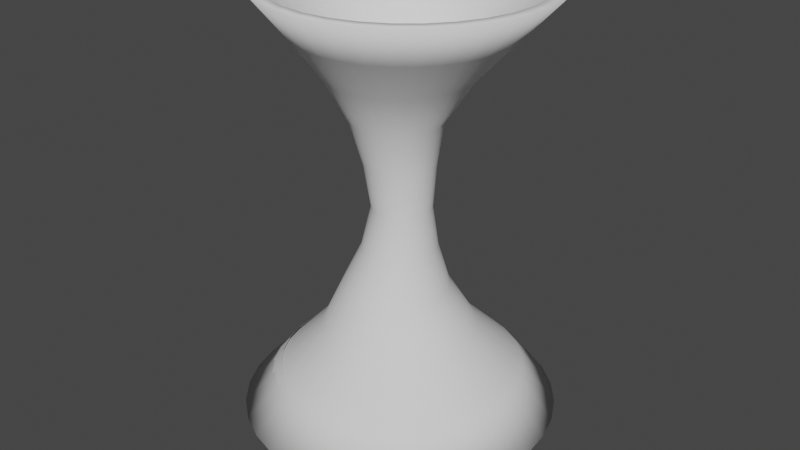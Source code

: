 # Source: tornadoBody2.blend  (saved by Blender 3.2.14; exported with 4.5.12 LTS)
import bpy
from mathutils import Matrix  # noqa: F401  (used for matrix-valued properties, if any)

bpy.ops.wm.read_factory_settings(use_empty=True)
scene = bpy.context.scene
scene.name = 'Scene'

# ---- collections
col_collection = bpy.data.collections.new('Collection'); scene.collection.children.link(col_collection)

# ---- world
world_world = bpy.data.worlds.new('World'); scene.world = world_world
world_world.use_nodes = True; world_world.node_tree.nodes.clear()
_N = world_world.node_tree.nodes; _L = world_world.node_tree.links
n0 = _N.new('ShaderNodeOutputWorld'); n0.name = 'World Output'; n0.location = (300, 300)
n1 = _N.new('ShaderNodeBackground'); n1.name = 'Background'; n1.location = (10, 300)
n1.inputs[0].default_value = (0.05088, 0.05088, 0.05088, 1.0)
_L.new(n1.outputs[0], n0.inputs[0])
n0.is_active_output = True
world_world.color = (0.05088, 0.05088, 0.05088)
world_world.use_sun_shadow = False
world_world.sun_shadow_jitter_overblur = 0.0

# ---- meshes
me_cylinder_001 = bpy.data.meshes.new('Cylinder.001')
me_cylinder_001.from_pydata([(-7.773e-09, 3.091, -1.145), (-7.773e-09, 3.091, 1.145), (0.6031, 3.032, -1.145), (0.6031, 3.032, 1.145), (1.183, 2.856, -1.145), (1.183, 2.856, 1.145), (1.717, 2.57, -1.145), (1.717, 2.57, 1.145), (2.186, 2.186, -1.145), (2.186, 2.186, 1.145), (2.57, 1.717, -1.145), (2.57, 1.717, 1.145), (2.856, 1.183, -1.145), (2.856, 1.183, 1.145), (3.032, 0.6031, -1.145), (3.032, 0.6031, 1.145), (3.091, -1.334e-07, -1.145), (3.091, -1.334e-07, 1.145), (3.032, -0.6031, -1.145), (3.032, -0.6031, 1.145), (2.856, -1.183, -1.145), (2.856, -1.183, 1.145), (2.57, -1.717, -1.145), (2.57, -1.717, 1.145), (2.186, -2.186, -1.145), (2.186, -2.186, 1.145), (1.717, -2.57, -1.145), (1.717, -2.57, 1.145), (1.183, -2.856, -1.145), (1.183, -2.856, 1.145), (0.6031, -3.032, -1.145), (0.6031, -3.032, 1.145), (-2.78e-07, -3.091, -1.145), (-2.78e-07, -3.091, 1.145), (-0.6031, -3.032, -1.145), (-0.6031, -3.032, 1.145), (-1.183, -2.856, -1.145), (-1.183, -2.856, 1.145), (-1.717, -2.57, -1.145), (-1.717, -2.57, 1.145), (-2.186, -2.186, -1.145), (-2.186, -2.186, 1.145), (-2.57, -1.717, -1.145), (-2.57, -1.717, 1.145), (-2.856, -1.183, -1.145), (-2.856, -1.183, 1.145), (-3.032, -0.6031, -1.145), (-3.032, -0.6031, 1.145), (-3.091, 3.856e-08, -1.145), (-3.091, 3.856e-08, 1.145), (-3.032, 0.6031, -1.145), (-3.032, 0.6031, 1.145), (-2.856, 1.183, -1.145), (-2.856, 1.183, 1.145), (-2.57, 1.717, -1.145), (-2.57, 1.717, 1.145), (-2.186, 2.186, -1.145), (-2.186, 2.186, 1.145), (-1.717, 2.57, -1.145), (-1.717, 2.57, 1.145), (-1.183, 2.856, -1.145), (-1.183, 2.856, 1.145), (-0.6031, 3.032, -1.145), (-0.6031, 3.032, 1.145), (-3.737e-08, 3.963, 0.0), (0.7731, 3.886, 0.0), (1.516, 3.661, 0.0), (2.202, 3.295, 0.0), (2.802, 2.802, 0.0), (3.295, 2.202, 0.0), (3.661, 1.516, 0.0), (3.886, 0.7731, 0.0), (3.963, -1.711e-07, 0.0), (3.886, -0.7731, 0.0), (3.661, -1.516, 0.0), (3.295, -2.202, 0.0), (2.802, -2.802, 0.0), (2.202, -3.295, 0.0), (1.516, -3.661, 0.0), (0.7731, -3.886, 0.0), (-3.838e-07, -3.963, 0.0), (-0.7731, -3.886, 0.0), (-1.516, -3.661, 0.0), (-2.202, -3.295, 0.0), (-2.802, -2.802, 0.0), (-3.295, -2.202, 0.0), (-3.661, -1.516, 0.0), (-3.886, -0.7731, 0.0), (-3.963, 4.936e-08, 0.0), (-3.886, 0.7731, 0.0), (-3.661, 1.516, 0.0), (-3.295, 2.202, 0.0), (-2.802, 2.802, 0.0), (-2.202, 3.295, 0.0), (-1.516, 3.661, 0.0), (-0.7731, 3.886, 0.0), (-2.204e-08, 3.582, 0.5321), (0.6989, 3.513, 0.5321), (1.371, 3.31, 0.5321), (1.99, 2.979, 0.5321), (2.533, 2.533, 0.5321), (2.979, 1.99, 0.5321), (3.31, 1.371, 0.5321), (3.513, 0.6989, 0.5321), (3.582, -1.544e-07, 0.5321), (3.513, -0.6989, 0.5321), (3.31, -1.371, 0.5321), (2.979, -1.99, 0.5321), (2.533, -2.533, 0.5321), (1.99, -2.979, 0.5321), (1.371, -3.31, 0.5321), (0.6989, -3.513, 0.5321), (-3.352e-07, -3.582, 0.5321), (-0.6989, -3.513, 0.5321), (-1.371, -3.31, 0.5321), (-1.99, -2.979, 0.5321), (-2.533, -2.533, 0.5321), (-2.979, -1.99, 0.5321), (-3.31, -1.371, 0.5321), (-3.513, -0.6989, 0.5321), (-3.582, 4.493e-08, 0.5321), (-3.513, 0.6989, 0.5321), (-3.31, 1.371, 0.5321), (-2.979, 1.99, 0.5321), (-2.533, 2.533, 0.5321), (-1.99, 2.979, 0.5321), (-1.371, 3.31, 0.5321), (-0.6989, 3.513, 0.5321), (0.6943, 3.49, -0.5321), (1.362, 3.288, -0.5321), (1.977, 2.959, -0.5321), (2.516, 2.516, -0.5321), (2.959, 1.977, -0.5321), (3.288, 1.362, -0.5321), (3.49, 0.6943, -0.5321), (3.559, -1.552e-07, -0.5321), (3.49, -0.6943, -0.5321), (3.288, -1.362, -0.5321), (2.959, -1.977, -0.5321), (2.516, -2.516, -0.5321), (1.977, -2.959, -0.5321), (1.362, -3.288, -0.5321), (0.6943, -3.49, -0.5321), (-3.336e-07, -3.559, -0.5321), (-0.6943, -3.49, -0.5321), (-1.362, -3.288, -0.5321), (-1.977, -2.959, -0.5321), (-2.516, -2.516, -0.5321), (-2.959, -1.977, -0.5321), (-3.288, -1.362, -0.5321), (-3.49, -0.6943, -0.5321), (-3.559, 4.278e-08, -0.5321), (-3.49, 0.6943, -0.5321), (-3.288, 1.362, -0.5321), (-2.959, 1.977, -0.5321), (-2.516, 2.516, -0.5321), (-1.977, 2.959, -0.5321), (-1.362, 3.288, -0.5321), (-0.6943, 3.49, -0.5321), (-2.254e-08, 3.559, -0.5321)], [], [(96, 1, 3, 97), (97, 3, 5, 98), (98, 5, 7, 99), (99, 7, 9, 100), (100, 9, 11, 101), (101, 11, 13, 102), (102, 13, 15, 103), (103, 15, 17, 104), (104, 17, 19, 105), (105, 19, 21, 106), (106, 21, 23, 107), (107, 23, 25, 108), (108, 25, 27, 109), (109, 27, 29, 110), (110, 29, 31, 111), (111, 31, 33, 112), (112, 33, 35, 113), (113, 35, 37, 114), (114, 37, 39, 115), (115, 39, 41, 116), (116, 41, 43, 117), (117, 43, 45, 118), (118, 45, 47, 119), (119, 47, 49, 120), (120, 49, 51, 121), (121, 51, 53, 122), (122, 53, 55, 123), (123, 55, 57, 124), (124, 57, 59, 125), (125, 59, 61, 126), (157, 94, 95, 158), (126, 61, 63, 127), (127, 63, 1, 96), (158, 95, 64, 159), (156, 93, 94, 157), (155, 92, 93, 156), (154, 91, 92, 155), (153, 90, 91, 154), (152, 89, 90, 153), (151, 88, 89, 152), (150, 87, 88, 151), (149, 86, 87, 150), (148, 85, 86, 149), (147, 84, 85, 148), (146, 83, 84, 147), (145, 82, 83, 146), (144, 81, 82, 145), (143, 80, 81, 144), (142, 79, 80, 143), (141, 78, 79, 142), (140, 77, 78, 141), (139, 76, 77, 140), (138, 75, 76, 139), (137, 74, 75, 138), (136, 73, 74, 137), (135, 72, 73, 136), (134, 71, 72, 135), (133, 70, 71, 134), (132, 69, 70, 133), (131, 68, 69, 132), (130, 67, 68, 131), (129, 66, 67, 130), (128, 65, 66, 129), (159, 64, 65, 128), (95, 127, 96, 64), (94, 126, 127, 95), (93, 125, 126, 94), (92, 124, 125, 93), (91, 123, 124, 92), (90, 122, 123, 91), (89, 121, 122, 90), (88, 120, 121, 89), (87, 119, 120, 88), (86, 118, 119, 87), (85, 117, 118, 86), (84, 116, 117, 85), (83, 115, 116, 84), (82, 114, 115, 83), (81, 113, 114, 82), (80, 112, 113, 81), (79, 111, 112, 80), (78, 110, 111, 79), (77, 109, 110, 78), (76, 108, 109, 77), (75, 107, 108, 76), (74, 106, 107, 75), (73, 105, 106, 74), (72, 104, 105, 73), (71, 103, 104, 72), (70, 102, 103, 71), (69, 101, 102, 70), (68, 100, 101, 69), (67, 99, 100, 68), (66, 98, 99, 67), (65, 97, 98, 66), (64, 96, 97, 65), (0, 159, 128, 2), (2, 128, 129, 4), (4, 129, 130, 6), (6, 130, 131, 8), (8, 131, 132, 10), (10, 132, 133, 12), (12, 133, 134, 14), (14, 134, 135, 16), (16, 135, 136, 18), (18, 136, 137, 20), (20, 137, 138, 22), (22, 138, 139, 24), (24, 139, 140, 26), (26, 140, 141, 28), (28, 141, 142, 30), (30, 142, 143, 32), (32, 143, 144, 34), (34, 144, 145, 36), (36, 145, 146, 38), (38, 146, 147, 40), (40, 147, 148, 42), (42, 148, 149, 44), (44, 149, 150, 46), (46, 150, 151, 48), (48, 151, 152, 50), (50, 152, 153, 52), (52, 153, 154, 54), (54, 154, 155, 56), (56, 155, 156, 58), (58, 156, 157, 60), (62, 158, 159, 0), (60, 157, 158, 62)])
me_cylinder_001.polygons.foreach_set('use_smooth', [True] * 128)
_uv = me_cylinder_001.uv_layers.new(name='UVMap')
_uv.uv.foreach_set('vector', [1.0, 0.7858, 1.0, 0.999, 0.9688, 0.999, 0.9688, 0.7858, 0.9688, 0.7858, 0.9688, 0.999, 0.9375, 0.999, 0.9375, 0.7858, 0.9375, 0.7858, 0.9375, 0.999, 0.9062, 0.999, 0.9062, 0.7858, 0.9062, 0.7858, 0.9062, 0.999, 0.875, 0.999, 0.875, 0.7858, 0.875, 0.7858, 0.875, 0.999, 0.8438, 0.999, 0.8438, 0.7858, 0.8438, 0.7858, 0.8438, 0.999, 0.8125, 0.999, 0.8125, 0.7858, 0.8125, 0.7858, 0.8125, 0.999, 0.7812, 0.999, 0.7813, 0.7858, 0.7813, 0.7858, 0.7812, 0.999, 0.75, 0.999, 0.75, 0.7858, 0.75, 0.7858, 0.75, 0.999, 0.7188, 0.999, 0.7187, 0.7858, 0.7187, 0.7858, 0.7188, 0.999, 0.6875, 0.999, 0.6875, 0.7858, 0.6875, 0.7858, 0.6875, 0.999, 0.6562, 0.999, 0.6562, 0.7858, 0.6562, 0.7858, 0.6562, 0.999, 0.625, 0.999, 0.625, 0.7858, 0.625, 0.7858, 0.625, 0.999, 0.5938, 0.999, 0.5938, 0.7858, 0.5938, 0.7858, 0.5938, 0.999, 0.5625, 0.999, 0.5625, 0.7858, 0.5625, 0.7858, 0.5625, 0.999, 0.5312, 0.999, 0.5312, 0.7858, 0.5312, 0.7858, 0.5312, 0.999, 0.5, 0.999, 0.5, 0.7858, 0.5, 0.7858, 0.5, 0.999, 0.4688, 0.999, 0.4687, 0.7858, 0.4687, 0.7858, 0.4688, 0.999, 0.4375, 0.999, 0.4375, 0.7858, 0.4375, 0.7858, 0.4375, 0.999, 0.4062, 0.999, 0.4062, 0.7858, 0.4062, 0.7858, 0.4062, 0.999, 0.375, 0.999, 0.375, 0.7858, 0.375, 0.7858, 0.375, 0.999, 0.3438, 0.999, 0.3437, 0.7858, 0.3437, 0.7858, 0.3438, 0.999, 0.3125, 0.999, 0.3125, 0.7858, 0.3125, 0.7858, 0.3125, 0.999, 0.2812, 0.999, 0.2812, 0.7858, 0.2812, 0.7858, 0.2812, 0.999, 0.25, 0.999, 0.25, 0.7858, 0.25, 0.7858, 0.25, 0.999, 0.2188, 0.999, 0.2188, 0.7858, 0.2188, 0.7858, 0.2188, 0.999, 0.1875, 0.999, 0.1875, 0.7858, 0.1875, 0.7858, 0.1875, 0.999, 0.1562, 0.999, 0.1562, 0.7858, 0.1562, 0.7858, 0.1562, 0.999, 0.125, 0.999, 0.125, 0.7858, 0.125, 0.7858, 0.125, 0.999, 0.09375, 0.999, 0.09375, 0.7858, 0.09375, 0.7858, 0.09375, 0.999, 0.0625, 0.999, 0.0625, 0.7858, 0.0625, 0.1996, 0.0625, 0.4904, 0.03125, 0.4904, 0.03125, 0.1996, 0.0625, 0.7858, 0.0625, 0.999, 0.03125, 0.999, 0.03125, 0.7858, 0.03125, 0.7858, 0.03125, 0.999, 0.0, 0.999, 0.0, 0.7858, 0.03125, 0.1996, 0.03125, 0.4904, 0.0, 0.4904, 0.0, 0.1996, 0.09375, 0.1996, 0.09375, 0.4904, 0.0625, 0.4904, 0.0625, 0.1996, 0.125, 0.1996, 0.125, 0.4904, 0.09375, 0.4904, 0.09375, 0.1996, 0.1562, 0.1996, 0.1562, 0.4904, 0.125, 0.4904, 0.125, 0.1996, 0.1875, 0.1996, 0.1875, 0.4904, 0.1562, 0.4904, 0.1562, 0.1996, 0.2188, 0.1996, 0.2188, 0.4904, 0.1875, 0.4904, 0.1875, 0.1996, 0.25, 0.1996, 0.25, 0.4904, 0.2188, 0.4904, 0.2188, 0.1996, 0.2812, 0.1996, 0.2812, 0.4904, 0.25, 0.4904, 0.25, 0.1996, 0.3125, 0.1996, 0.3125, 0.4904, 0.2812, 0.4904, 0.2812, 0.1996, 0.3438, 0.1996, 0.3438, 0.4904, 0.3125, 0.4904, 0.3125, 0.1996, 0.375, 0.1996, 0.375, 0.4904, 0.3438, 0.4904, 0.3438, 0.1996, 0.4062, 0.1996, 0.4062, 0.4904, 0.375, 0.4904, 0.375, 0.1996, 0.4375, 0.1996, 0.4375, 0.4904, 0.4062, 0.4904, 0.4062, 0.1996, 0.4687, 0.1996, 0.4688, 0.4904, 0.4375, 0.4904, 0.4375, 0.1996, 0.5, 0.1996, 0.5, 0.4904, 0.4688, 0.4904, 0.4687, 0.1996, 0.5312, 0.1996, 0.5312, 0.4904, 0.5, 0.4904, 0.5, 0.1996, 0.5625, 0.1996, 0.5625, 0.4904, 0.5312, 0.4904, 0.5312, 0.1996, 0.5938, 0.1996, 0.5938, 0.4904, 0.5625, 0.4904, 0.5625, 0.1996, 0.625, 0.1996, 0.625, 0.4904, 0.5938, 0.4904, 0.5938, 0.1996, 0.6562, 0.1996, 0.6562, 0.4904, 0.625, 0.4904, 0.625, 0.1996, 0.6875, 0.1996, 0.6875, 0.4904, 0.6562, 0.4904, 0.6562, 0.1996, 0.7187, 0.1996, 0.7188, 0.4904, 0.6875, 0.4904, 0.6875, 0.1996, 0.75, 0.1996, 0.75, 0.4904, 0.7188, 0.4904, 0.7187, 0.1996, 0.7812, 0.1996, 0.7812, 0.4904, 0.75, 0.4904, 0.75, 0.1996, 0.8125, 0.1996, 0.8125, 0.4904, 0.7812, 0.4904, 0.7812, 0.1996, 0.8438, 0.1996, 0.8438, 0.4904, 0.8125, 0.4904, 0.8125, 0.1996, 0.875, 0.1996, 0.875, 0.4904, 0.8438, 0.4904, 0.8438, 0.1996, 0.9062, 0.1996, 0.9062, 0.4904, 0.875, 0.4904, 0.875, 0.1996, 0.9375, 0.1996, 0.9375, 0.4904, 0.9062, 0.4904, 0.9062, 0.1996, 0.9688, 0.1996, 0.9688, 0.4904, 0.9375, 0.4904, 0.9375, 0.1996, 1.0, 0.1996, 1.0, 0.4904, 0.9688, 0.4904, 0.9688, 0.1996, 0.03125, 0.4904, 0.03125, 0.7858, 0.0, 0.7858, 0.0, 0.4904, 0.0625, 0.4904, 0.0625, 0.7858, 0.03125, 0.7858, 0.03125, 0.4904, 0.09375, 0.4904, 0.09375, 0.7858, 0.0625, 0.7858, 0.0625, 0.4904, 0.125, 0.4904, 0.125, 0.7858, 0.09375, 0.7858, 0.09375, 0.4904, 0.1562, 0.4904, 0.1562, 0.7858, 0.125, 0.7858, 0.125, 0.4904, 0.1875, 0.4904, 0.1875, 0.7858, 0.1562, 0.7858, 0.1562, 0.4904, 0.2188, 0.4904, 0.2188, 0.7858, 0.1875, 0.7858, 0.1875, 0.4904, 0.25, 0.4904, 0.25, 0.7858, 0.2188, 0.7858, 0.2188, 0.4904, 0.2812, 0.4904, 0.2812, 0.7858, 0.25, 0.7858, 0.25, 0.4904, 0.3125, 0.4904, 0.3125, 0.7858, 0.2812, 0.7858, 0.2812, 0.4904, 0.3438, 0.4904, 0.3437, 0.7858, 0.3125, 0.7858, 0.3125, 0.4904, 0.375, 0.4904, 0.375, 0.7858, 0.3437, 0.7858, 0.3438, 0.4904, 0.4062, 0.4904, 0.4062, 0.7858, 0.375, 0.7858, 0.375, 0.4904, 0.4375, 0.4904, 0.4375, 0.7858, 0.4062, 0.7858, 0.4062, 0.4904, 0.4688, 0.4904, 0.4687, 0.7858, 0.4375, 0.7858, 0.4375, 0.4904, 0.5, 0.4904, 0.5, 0.7858, 0.4687, 0.7858, 0.4688, 0.4904, 0.5312, 0.4904, 0.5312, 0.7858, 0.5, 0.7858, 0.5, 0.4904, 0.5625, 0.4904, 0.5625, 0.7858, 0.5312, 0.7858, 0.5312, 0.4904, 0.5938, 0.4904, 0.5938, 0.7858, 0.5625, 0.7858, 0.5625, 0.4904, 0.625, 0.4904, 0.625, 0.7858, 0.5938, 0.7858, 0.5938, 0.4904, 0.6562, 0.4904, 0.6562, 0.7858, 0.625, 0.7858, 0.625, 0.4904, 0.6875, 0.4904, 0.6875, 0.7858, 0.6562, 0.7858, 0.6562, 0.4904, 0.7188, 0.4904, 0.7187, 0.7858, 0.6875, 0.7858, 0.6875, 0.4904, 0.75, 0.4904, 0.75, 0.7858, 0.7187, 0.7858, 0.7188, 0.4904, 0.7812, 0.4904, 0.7813, 0.7858, 0.75, 0.7858, 0.75, 0.4904, 0.8125, 0.4904, 0.8125, 0.7858, 0.7813, 0.7858, 0.7812, 0.4904, 0.8438, 0.4904, 0.8438, 0.7858, 0.8125, 0.7858, 0.8125, 0.4904, 0.875, 0.4904, 0.875, 0.7858, 0.8438, 0.7858, 0.8438, 0.4904, 0.9062, 0.4904, 0.9062, 0.7858, 0.875, 0.7858, 0.875, 0.4904, 0.9375, 0.4904, 0.9375, 0.7858, 0.9062, 0.7858, 0.9062, 0.4904, 0.9688, 0.4904, 0.9688, 0.7858, 0.9375, 0.7858, 0.9375, 0.4904, 1.0, 0.4904, 1.0, 0.7858, 0.9688, 0.7858, 0.9688, 0.4904, 1.0, 0.0, 1.0, 0.1996, 0.9688, 0.1996, 0.9688, 0.0, 0.9688, 0.0, 0.9688, 0.1996, 0.9375, 0.1996, 0.9375, 0.0, 0.9375, 0.0, 0.9375, 0.1996, 0.9062, 0.1996, 0.9062, 0.0, 0.9062, 0.0, 0.9062, 0.1996, 0.875, 0.1996, 0.875, 0.0, 0.875, 0.0, 0.875, 0.1996, 0.8438, 0.1996, 0.8438, 0.0, 0.8438, 0.0, 0.8438, 0.1996, 0.8125, 0.1996, 0.8125, 0.0, 0.8125, 0.0, 0.8125, 0.1996, 0.7812, 0.1996, 0.7812, 0.0, 0.7812, 0.0, 0.7812, 0.1996, 0.75, 0.1996, 0.75, 0.0, 0.75, 0.0, 0.75, 0.1996, 0.7187, 0.1996, 0.7188, 0.0, 0.7188, 0.0, 0.7187, 0.1996, 0.6875, 0.1996, 0.6875, 0.0, 0.6875, 0.0, 0.6875, 0.1996, 0.6562, 0.1996, 0.6562, 0.0, 0.6562, 0.0, 0.6562, 0.1996, 0.625, 0.1996, 0.625, 0.0, 0.625, 0.0, 0.625, 0.1996, 0.5938, 0.1996, 0.5938, 0.0, 0.5938, 0.0, 0.5938, 0.1996, 0.5625, 0.1996, 0.5625, 0.0, 0.5625, 0.0, 0.5625, 0.1996, 0.5312, 0.1996, 0.5312, 0.0, 0.5312, 0.0, 0.5312, 0.1996, 0.5, 0.1996, 0.5, 0.0, 0.5, 0.0, 0.5, 0.1996, 0.4687, 0.1996, 0.4688, 0.0, 0.4688, 0.0, 0.4687, 0.1996, 0.4375, 0.1996, 0.4375, 0.0, 0.4375, 0.0, 0.4375, 0.1996, 0.4062, 0.1996, 0.4062, 0.0, 0.4062, 0.0, 0.4062, 0.1996, 0.375, 0.1996, 0.375, 0.0, 0.375, 0.0, 0.375, 0.1996, 0.3438, 0.1996, 0.3438, 0.0, 0.3438, 0.0, 0.3438, 0.1996, 0.3125, 0.1996, 0.3125, 0.0, 0.3125, 0.0, 0.3125, 0.1996, 0.2812, 0.1996, 0.2812, 0.0, 0.2812, 0.0, 0.2812, 0.1996, 0.25, 0.1996, 0.25, 0.0, 0.25, 0.0, 0.25, 0.1996, 0.2188, 0.1996, 0.2188, 0.0, 0.2188, 0.0, 0.2188, 0.1996, 0.1875, 0.1996, 0.1875, 0.0, 0.1875, 0.0, 0.1875, 0.1996, 0.1562, 0.1996, 0.1562, 0.0, 0.1562, 0.0, 0.1562, 0.1996, 0.125, 0.1996, 0.125, 0.0, 0.125, 0.0, 0.125, 0.1996, 0.09375, 0.1996, 0.09375, 0.0, 0.09375, 0.0, 0.09375, 0.1996, 0.0625, 0.1996, 0.0625, 0.0, 0.03125, 0.0, 0.03125, 0.1996, 0.0, 0.1996, 0.0, 0.0, 0.0625, 0.0, 0.0625, 0.1996, 0.03125, 0.1996, 0.03125, 0.0])
me_cylinder_001.update()
me_cylinder_002 = bpy.data.meshes.new('Cylinder.002')
me_cylinder_002.from_pydata([(-1.381e-07, 6.948, -1.0), (0.4075, 6.219, 17.94), (1.356, 6.815, -1.0), (1.621, 6.1, 17.94), (2.659, 6.419, -1.0), (2.788, 5.746, 17.94), (3.86, 5.777, -1.0), (3.863, 5.171, 17.94), (4.913, 4.913, -1.0), (4.805, 4.398, 17.94), (5.777, 3.86, -1.0), (5.579, 3.455, 17.94), (6.419, 2.659, -1.0), (6.153, 2.38, 17.94), (6.815, 1.356, -1.0), (6.507, 1.213, 17.94), (6.948, -1.798e-07, -1.0), (6.627, -1.615e-07, 17.94), (6.815, -1.356, -1.0), (6.507, -1.213, 17.94), (6.419, -2.659, -1.0), (6.153, -2.38, 17.94), (5.777, -3.86, -1.0), (5.579, -3.455, 17.94), (4.913, -4.913, -1.0), (4.805, -4.398, 17.94), (3.86, -5.777, -1.0), (3.863, -5.171, 17.94), (2.659, -6.419, -1.0), (2.788, -5.746, 17.94), (1.356, -6.815, -1.0), (1.621, -6.1, 17.94), (-7.456e-07, -6.948, -1.0), (0.4075, -6.219, 17.94), (-1.356, -6.815, -1.0), (-0.8059, -6.1, 17.94), (-2.659, -6.419, -1.0), (-1.973, -5.746, 17.94), (-3.86, -5.777, -1.0), (-3.048, -5.171, 17.94), (-4.913, -4.913, -1.0), (-3.99, -4.398, 17.94), (-5.777, -3.86, -1.0), (-4.764, -3.455, 17.94), (-6.419, -2.659, -1.0), (-5.338, -2.38, 17.94), (-6.815, -1.356, -1.0), (-5.692, -1.213, 17.94), (-6.948, 2.068e-07, -1.0), (-5.812, 1.845e-07, 17.94), (-6.815, 1.356, -1.0), (-5.692, 1.213, 17.94), (-6.419, 2.659, -1.0), (-5.338, 2.38, 17.94), (-5.777, 3.86, -1.0), (-4.764, 3.455, 17.94), (-4.913, 4.913, -1.0), (-3.99, 4.398, 17.94), (-3.86, 5.777, -1.0), (-3.048, 5.171, 17.94), (-2.659, 6.419, -1.0), (-1.973, 5.746, 17.94), (-1.356, 6.815, -1.0), (-0.8059, 6.1, 17.94), (0.163, 5.332, 0.8939), (-5.43e-08, 3.405, 2.788), (-0.2173, 2.321, 4.736), (-3.259e-08, 1.634, 6.575), (0.1087, 1.292, 8.469), (-3.119e-08, 1.533, 10.36), (-0.163, 1.989, 12.26), (-6.749e-08, 3.096, 14.15), (0.2173, 4.613, 16.04), (1.117, 4.524, 16.04), (0.6039, 3.036, 14.15), (0.225, 1.951, 12.26), (0.2991, 1.504, 10.36), (0.3608, 1.268, 8.469), (0.3187, 1.602, 6.575), (0.2354, 2.276, 4.736), (0.6643, 3.34, 2.788), (1.203, 5.229, 0.8939), (1.983, 4.262, 16.04), (1.185, 2.86, 14.15), (0.5981, 1.837, 12.26), (0.5867, 1.417, 10.36), (0.6032, 1.194, 8.469), (0.6252, 1.509, 6.575), (0.6707, 2.144, 4.736), (1.303, 3.146, 2.788), (2.203, 4.926, 0.8939), (2.78, 3.836, 16.04), (1.72, 2.574, 14.15), (0.942, 1.654, 12.26), (0.8518, 1.275, 10.36), (0.8267, 1.075, 8.469), (0.9077, 1.358, 6.575), (1.072, 1.929, 4.736), (1.892, 2.831, 2.788), (3.125, 4.433, 0.8939), (3.479, 3.262, 16.04), (2.189, 2.189, 14.15), (1.243, 1.406, 12.26), (1.084, 1.084, 10.36), (1.023, 0.9139, 8.469), (1.155, 1.155, 6.575), (1.424, 1.641, 4.736), (2.408, 2.408, 2.788), (3.933, 3.77, 0.8939), (4.053, 2.563, 16.04), (2.574, 1.72, 14.15), (1.491, 1.105, 12.26), (1.275, 0.8518, 10.36), (1.183, 0.718, 8.469), (1.358, 0.9077, 6.575), (1.712, 1.289, 4.736), (2.831, 1.892, 2.788), (4.596, 2.962, 0.8939), (4.479, 1.765, 16.04), (2.86, 1.185, 14.15), (1.674, 0.7611, 12.26), (1.417, 0.5867, 10.36), (1.303, 0.4946, 8.469), (1.509, 0.6252, 6.575), (1.927, 0.888, 4.736), (3.146, 1.303, 2.788), (5.089, 2.04, 0.8939), (4.742, 0.9, 16.04), (3.036, 0.6039, 14.15), (1.788, 0.388, 12.26), (1.504, 0.2991, 10.36), (1.376, 0.2521, 8.469), (1.602, 0.3187, 6.575), (2.059, 0.4527, 4.736), (3.34, 0.6643, 2.788), (5.392, 1.04, 0.8939), (4.83, -1.619e-07, 16.04), (3.096, -1.316e-07, 14.15), (1.826, -8.317e-08, 12.26), (1.533, -7.204e-08, 10.36), (1.401, -6.619e-08, 8.469), (1.634, -7.456e-08, 6.575), (2.103, -9.879e-08, 4.736), (3.405, -1.43e-07, 2.788), (5.495, -1.963e-07, 0.8939), (4.742, -0.9, 16.04), (3.036, -0.6039, 14.15), (1.788, -0.388, 12.26), (1.504, -0.2991, 10.36), (1.376, -0.2521, 8.469), (1.602, -0.3187, 6.575), (2.059, -0.4527, 4.736), (3.34, -0.6643, 2.788), (5.392, -1.04, 0.8939), (4.479, -1.765, 16.04), (2.86, -1.185, 14.15), (1.674, -0.7611, 12.26), (1.417, -0.5867, 10.36), (1.303, -0.4946, 8.469), (1.509, -0.6252, 6.575), (1.927, -0.888, 4.736), (3.146, -1.303, 2.788), (5.089, -2.04, 0.8939), (4.053, -2.563, 16.04), (2.574, -1.72, 14.15), (1.491, -1.105, 12.26), (1.275, -0.8518, 10.36), (1.183, -0.718, 8.469), (1.358, -0.9077, 6.575), (1.712, -1.289, 4.736), (2.831, -1.892, 2.788), (4.596, -2.962, 0.8939), (3.479, -3.262, 16.04), (2.189, -2.189, 14.15), (1.243, -1.406, 12.26), (1.084, -1.084, 10.36), (1.023, -0.9139, 8.469), (1.155, -1.155, 6.575), (1.424, -1.641, 4.736), (2.408, -2.408, 2.788), (3.933, -3.77, 0.8939), (2.78, -3.836, 16.04), (1.72, -2.574, 14.15), (0.942, -1.654, 12.26), (0.8518, -1.275, 10.36), (0.8267, -1.075, 8.469), (0.9077, -1.358, 6.575), (1.072, -1.929, 4.736), (1.892, -2.831, 2.788), (3.125, -4.433, 0.8939), (1.983, -4.262, 16.04), (1.185, -2.86, 14.15), (0.5981, -1.837, 12.26), (0.5867, -1.417, 10.36), (0.6032, -1.194, 8.469), (0.6252, -1.509, 6.575), (0.6707, -2.144, 4.736), (1.303, -3.146, 2.788), (2.203, -4.926, 0.8939), (1.117, -4.524, 16.04), (0.6039, -3.036, 14.15), (0.225, -1.951, 12.26), (0.2991, -1.504, 10.36), (0.3608, -1.268, 8.469), (0.3187, -1.602, 6.575), (0.2354, -2.276, 4.736), (0.6643, -3.34, 2.788), (1.203, -5.229, 0.8939), (0.2173, -4.613, 16.04), (-3.381e-07, -3.096, 14.15), (-0.163, -1.989, 12.26), (-1.652e-07, -1.533, 10.36), (0.1087, -1.292, 8.469), (-1.754e-07, -1.634, 6.575), (-0.2173, -2.321, 4.736), (-3.52e-07, -3.405, 2.788), (0.163, -5.332, 0.8939), (-0.6826, -4.524, 16.04), (-0.6039, -3.036, 14.15), (-0.551, -1.951, 12.26), (-0.2991, -1.504, 10.36), (-0.1435, -1.268, 8.469), (-0.3187, -1.602, 6.575), (-0.67, -2.276, 4.736), (-0.6643, -3.34, 2.788), (-0.8772, -5.229, 0.8939), (-1.548, -4.262, 16.04), (-1.185, -2.86, 14.15), (-0.9241, -1.837, 12.26), (-0.5867, -1.417, 10.36), (-0.3859, -1.194, 8.469), (-0.6252, -1.509, 6.575), (-1.105, -2.144, 4.736), (-1.303, -3.146, 2.788), (-1.877, -4.926, 0.8939), (-2.346, -3.836, 16.04), (-1.72, -2.574, 14.15), (-1.268, -1.654, 12.26), (-0.8518, -1.275, 10.36), (-0.6094, -1.075, 8.469), (-0.9077, -1.358, 6.575), (-1.507, -1.929, 4.736), (-1.892, -2.831, 2.788), (-2.799, -4.433, 0.8939), (-3.045, -3.262, 16.04), (-2.189, -2.189, 14.15), (-1.569, -1.406, 12.26), (-1.084, -1.084, 10.36), (-0.8052, -0.9139, 8.469), (-1.155, -1.155, 6.575), (-1.858, -1.641, 4.736), (-2.408, -2.408, 2.788), (-3.607, -3.77, 0.8939), (-3.618, -2.563, 16.04), (-2.574, -1.72, 14.15), (-1.817, -1.105, 12.26), (-1.275, -0.8518, 10.36), (-0.9659, -0.718, 8.469), (-1.358, -0.9077, 6.575), (-2.147, -1.289, 4.736), (-2.831, -1.892, 2.788), (-4.27, -2.962, 0.8939), (-4.045, -1.765, 16.04), (-2.86, -1.185, 14.15), (-2.0, -0.7611, 12.26), (-1.417, -0.5867, 10.36), (-1.085, -0.4946, 8.469), (-1.509, -0.6252, 6.575), (-2.361, -0.888, 4.736), (-3.146, -1.303, 2.788), (-4.763, -2.04, 0.8939), (-4.307, -0.9, 16.04), (-3.036, -0.6039, 14.15), (-2.114, -0.388, 12.26), (-1.504, -0.2991, 10.36), (-1.159, -0.2521, 8.469), (-1.602, -0.3187, 6.575), (-2.493, -0.4527, 4.736), (-3.34, -0.6643, 2.788), (-5.066, -1.04, 0.8939), (-4.396, 9.479e-08, 16.04), (-3.096, 4.066e-08, 14.15), (-2.152, 2.749e-08, 12.26), (-1.533, 1.326e-08, 10.36), (-1.184, 5.709e-09, 8.469), (-1.634, 1.633e-08, 6.575), (-2.538, 3.032e-08, 4.736), (-3.405, 4.644e-08, 2.788), (-5.169, 1.004e-07, 0.8939), (-4.307, 0.9, 16.04), (-3.036, 0.6039, 14.15), (-2.114, 0.388, 12.26), (-1.504, 0.2991, 10.36), (-1.159, 0.2521, 8.469), (-1.602, 0.3187, 6.575), (-2.493, 0.4527, 4.736), (-3.34, 0.6643, 2.788), (-5.066, 1.04, 0.8939), (-4.045, 1.765, 16.04), (-2.86, 1.185, 14.15), (-2.0, 0.7611, 12.26), (-1.417, 0.5867, 10.36), (-1.085, 0.4946, 8.469), (-1.509, 0.6252, 6.575), (-2.361, 0.888, 4.736), (-3.146, 1.303, 2.788), (-4.763, 2.04, 0.8939), (-3.618, 2.563, 16.04), (-2.574, 1.72, 14.15), (-1.817, 1.105, 12.26), (-1.275, 0.8518, 10.36), (-0.9659, 0.718, 8.469), (-1.358, 0.9077, 6.575), (-2.147, 1.289, 4.736), (-2.831, 1.892, 2.788), (-4.27, 2.962, 0.8939), (-3.045, 3.262, 16.04), (-2.189, 2.189, 14.15), (-1.569, 1.406, 12.26), (-1.084, 1.084, 10.36), (-0.8052, 0.9139, 8.469), (-1.155, 1.155, 6.575), (-1.858, 1.641, 4.736), (-2.408, 2.408, 2.788), (-3.607, 3.77, 0.8939), (-2.346, 3.836, 16.04), (-1.72, 2.574, 14.15), (-1.268, 1.654, 12.26), (-0.8518, 1.275, 10.36), (-0.6094, 1.075, 8.469), (-0.9077, 1.358, 6.575), (-1.507, 1.929, 4.736), (-1.892, 2.831, 2.788), (-2.799, 4.433, 0.8939), (-1.548, 4.262, 16.04), (-1.185, 2.86, 14.15), (-0.9241, 1.837, 12.26), (-0.5867, 1.417, 10.36), (-0.3859, 1.194, 8.469), (-0.6252, 1.509, 6.575), (-1.105, 2.144, 4.736), (-1.303, 3.146, 2.788), (-1.877, 4.926, 0.8939), (-0.6826, 4.524, 16.04), (-0.6039, 3.036, 14.15), (-0.551, 1.951, 12.26), (-0.2991, 1.504, 10.36), (-0.1435, 1.268, 8.469), (-0.3187, 1.602, 6.575), (-0.67, 2.276, 4.736), (-0.6643, 3.34, 2.788), (-0.8772, 5.229, 0.8939), (0.004433, 6.292, -1.0), (0.3734, 5.632, 17.94), (1.232, 6.171, -1.0), (1.472, 5.523, 17.94), (2.412, 5.813, -1.0), (2.529, 5.203, 17.94), (3.5, 5.231, -1.0), (3.502, 4.683, 17.94), (4.453, 4.449, -1.0), (4.356, 3.982, 17.94), (5.236, 3.495, -1.0), (5.056, 3.129, 17.94), (5.817, 2.408, -1.0), (5.576, 2.155, 17.94), (6.175, 1.227, -1.0), (5.897, 1.099, 17.94), (6.296, -1.674e-07, -1.0), (6.005, -1.508e-07, 17.94), (6.175, -1.227, -1.0), (5.897, -1.099, 17.94), (5.817, -2.408, -1.0), (5.576, -2.155, 17.94), (5.236, -3.495, -1.0), (5.056, -3.129, 17.94), (4.453, -4.449, -1.0), (4.356, -3.982, 17.94), (3.5, -5.231, -1.0), (3.502, -4.683, 17.94), (2.412, -5.813, -1.0), (2.529, -5.203, 17.94), (1.232, -6.171, -1.0), (1.472, -5.523, 17.94), (0.004433, -6.292, -1.0), (0.3734, -5.632, 17.94), (-1.223, -6.171, -1.0), (-0.7253, -5.523, 17.94), (-2.403, -5.813, -1.0), (-1.782, -5.203, 17.94), (-3.491, -5.231, -1.0), (-2.755, -4.683, 17.94), (-4.444, -4.449, -1.0), (-3.609, -3.982, 17.94), (-5.227, -3.495, -1.0), (-4.309, -3.129, 17.94), (-5.808, -2.408, -1.0), (-4.83, -2.155, 17.94), (-6.166, -1.227, -1.0), (-5.15, -1.099, 17.94), (-6.287, 1.827e-07, -1.0), (-5.258, 1.625e-07, 17.94), (-6.166, 1.227, -1.0), (-5.15, 1.099, 17.94), (-5.808, 2.408, -1.0), (-4.83, 2.155, 17.94), (-5.227, 3.495, -1.0), (-4.309, 3.129, 17.94), (-4.444, 4.449, -1.0), (-3.609, 3.982, 17.94), (-3.491, 5.231, -1.0), (-2.755, 4.683, 17.94), (-2.403, 5.813, -1.0), (-1.782, 5.203, 17.94), (-1.223, 6.171, -1.0), (-0.7253, 5.523, 17.94), (0.152, 4.828, 0.8939), (0.004433, 3.084, 2.788), (-0.1924, 2.101, 4.736), (0.004433, 1.479, 6.575), (0.1028, 1.17, 8.469), (0.004433, 1.388, 10.36), (-0.1432, 1.801, 12.26), (0.004433, 2.803, 14.15), (0.2012, 4.177, 16.04), (1.016, 4.097, 16.04), (0.5513, 2.749, 14.15), (0.2082, 1.766, 12.26), (0.2753, 1.362, 10.36), (0.3311, 1.148, 8.469), (0.293, 1.451, 6.575), (0.2176, 2.061, 4.736), (0.606, 3.024, 2.788), (1.094, 4.735, 0.8939), (1.8, 3.859, 16.04), (1.077, 2.59, 14.15), (0.546, 1.664, 12.26), (0.5357, 1.283, 10.36), (0.5507, 1.081, 8.469), (0.5706, 1.367, 6.575), (0.6118, 1.941, 4.736), (1.184, 2.849, 2.788), (2.0, 4.46, 0.8939), (2.522, 3.473, 16.04), (1.562, 2.331, 14.15), (0.8574, 1.497, 12.26), (0.7758, 1.154, 10.36), (0.753, 0.973, 8.469), (0.8263, 1.23, 6.575), (0.9751, 1.747, 4.736), (1.718, 2.564, 2.788), (2.834, 4.014, 0.8939), (3.155, 2.954, 16.04), (1.987, 1.982, 14.15), (1.13, 1.273, 12.26), (0.9861, 0.9817, 10.36), (0.9303, 0.8275, 8.469), (1.051, 1.046, 6.575), (1.293, 1.486, 4.736), (2.185, 2.18, 2.788), (3.566, 3.414, 0.8939), (3.674, 2.321, 16.04), (2.335, 1.557, 14.15), (1.354, 1.001, 12.26), (1.159, 0.7713, 10.36), (1.076, 0.6502, 8.469), (1.234, 0.8219, 6.575), (1.555, 1.167, 4.736), (2.568, 1.713, 2.788), (4.166, 2.682, 0.8939), (4.06, 1.599, 16.04), (2.594, 1.073, 14.15), (1.521, 0.6892, 12.26), (1.287, 0.5313, 10.36), (1.184, 0.4478, 8.469), (1.371, 0.5661, 6.575), (1.749, 0.8041, 4.736), (2.853, 1.18, 2.788), (4.612, 1.848, 0.8939), (4.298, 0.8149, 16.04), (2.754, 0.5469, 14.15), (1.623, 0.3513, 12.26), (1.366, 0.2709, 10.36), (1.251, 0.2283, 8.469), (1.455, 0.2886, 6.575), (1.869, 0.4099, 4.736), (3.029, 0.6016, 2.788), (4.887, 0.9419, 0.8939), (4.378, -1.511e-07, 16.04), (2.808, -1.237e-07, 14.15), (1.658, -7.988e-08, 12.26), (1.393, -6.98e-08, 10.36), (1.273, -6.451e-08, 8.469), (1.484, -7.209e-08, 6.575), (1.909, -9.402e-08, 4.736), (3.088, -1.341e-07, 2.788), (4.98, -1.823e-07, 0.8939), (4.298, -0.8149, 16.04), (2.754, -0.5469, 14.15), (1.623, -0.3513, 12.26), (1.366, -0.2709, 10.36), (1.251, -0.2283, 8.469), (1.455, -0.2886, 6.575), (1.869, -0.4099, 4.736), (3.029, -0.6016, 2.788), (4.887, -0.9419, 0.8939), (4.06, -1.599, 16.04), (2.594, -1.073, 14.15), (1.521, -0.6892, 12.26), (1.287, -0.5313, 10.36), (1.184, -0.4478, 8.469), (1.371, -0.5661, 6.575), (1.749, -0.8041, 4.736), (2.853, -1.18, 2.788), (4.612, -1.848, 0.8939), (3.674, -2.321, 16.04), (2.335, -1.557, 14.15), (1.354, -1.001, 12.26), (1.159, -0.7713, 10.36), (1.076, -0.6502, 8.469), (1.234, -0.8219, 6.575), (1.555, -1.167, 4.736), (2.568, -1.713, 2.788), (4.166, -2.682, 0.8939), (3.155, -2.954, 16.04), (1.987, -1.982, 14.15), (1.13, -1.273, 12.26), (0.9861, -0.9817, 10.36), (0.9303, -0.8275, 8.469), (1.051, -1.046, 6.575), (1.293, -1.486, 4.736), (2.185, -2.18, 2.788), (3.566, -3.414, 0.8939), (2.522, -3.473, 16.04), (1.562, -2.331, 14.15), (0.8574, -1.497, 12.26), (0.7758, -1.154, 10.36), (0.753, -0.973, 8.469), (0.8263, -1.23, 6.575), (0.9751, -1.747, 4.736), (1.718, -2.564, 2.788), (2.834, -4.014, 0.8939), (1.8, -3.859, 16.04), (1.077, -2.59, 14.15), (0.546, -1.664, 12.26), (0.5357, -1.283, 10.36), (0.5507, -1.081, 8.469), (0.5706, -1.367, 6.575), (0.6118, -1.941, 4.736), (1.184, -2.849, 2.788), (2.0, -4.46, 0.8939), (1.016, -4.097, 16.04), (0.5513, -2.749, 14.15), (0.2082, -1.766, 12.26), (0.2753, -1.362, 10.36), (0.3311, -1.148, 8.469), (0.293, -1.451, 6.575), (0.2176, -2.061, 4.736), (0.606, -3.024, 2.788), (1.094, -4.735, 0.8939), (0.2012, -4.177, 16.04), (0.004433, -2.803, 14.15), (-0.1432, -1.801, 12.26), (0.004433, -1.388, 10.36), (0.1028, -1.17, 8.469), (0.004433, -1.479, 6.575), (-0.1924, -2.101, 4.736), (0.004433, -3.084, 2.788), (0.152, -4.828, 0.8939), (-0.6137, -4.097, 16.04), (-0.5424, -2.749, 14.15), (-0.4945, -1.766, 12.26), (-0.2664, -1.362, 10.36), (-0.1255, -1.148, 8.469), (-0.2842, -1.451, 6.575), (-0.6023, -2.061, 4.736), (-0.5971, -3.024, 2.788), (-0.7899, -4.735, 0.8939), (-1.397, -3.859, 16.04), (-1.068, -2.59, 14.15), (-0.8324, -1.664, 12.26), (-0.5269, -1.283, 10.36), (-0.345, -1.081, 8.469), (-0.5617, -1.367, 6.575), (-0.9965, -1.941, 4.736), (-1.176, -2.849, 2.788), (-1.696, -4.46, 0.8939), (-2.119, -3.473, 16.04), (-1.553, -2.331, 14.15), (-1.144, -1.497, 12.26), (-0.7669, -1.154, 10.36), (-0.5473, -0.973, 8.469), (-0.8175, -1.23, 6.575), (-1.36, -1.747, 4.736), (-1.709, -2.564, 2.788), (-2.53, -4.014, 0.8939), (-2.752, -2.954, 16.04), (-1.978, -1.982, 14.15), (-1.417, -1.273, 12.26), (-0.9773, -0.9817, 10.36), (-0.7247, -0.8275, 8.469), (-1.042, -1.046, 6.575), (-1.678, -1.486, 4.736), (-2.176, -2.18, 2.788), (-3.262, -3.414, 0.8939), (-3.272, -2.321, 16.04), (-2.326, -1.557, 14.15), (-1.641, -1.001, 12.26), (-1.15, -0.7713, 10.36), (-0.8702, -0.6502, 8.469), (-1.226, -0.8219, 6.575), (-1.94, -1.167, 4.736), (-2.559, -1.713, 2.788), (-3.862, -2.682, 0.8939), (-3.658, -1.599, 16.04), (-2.585, -1.073, 14.15), (-1.807, -0.6892, 12.26), (-1.278, -0.5313, 10.36), (-0.9784, -0.4478, 8.469), (-1.362, -0.5661, 6.575), (-2.134, -0.8041, 4.736), (-2.844, -1.18, 2.788), (-4.308, -1.848, 0.8939), (-3.896, -0.8149, 16.04), (-2.745, -0.5469, 14.15), (-1.91, -0.3513, 12.26), (-1.357, -0.2709, 10.36), (-1.045, -0.2283, 8.469), (-1.447, -0.2886, 6.575), (-2.253, -0.4099, 4.736), (-3.02, -0.6016, 2.788), (-4.583, -0.9419, 0.8939), (-3.976, 8.127e-08, 16.04), (-2.799, 3.225e-08, 14.15), (-1.944, 2.032e-08, 12.26), (-1.384, 7.44e-09, 10.36), (-1.067, 5.998e-10, 8.469), (-1.475, 1.022e-08, 6.575), (-2.294, 2.288e-08, 4.736), (-3.079, 3.748e-08, 2.788), (-4.676, 8.63e-08, 0.8939), (-3.896, 0.8149, 16.04), (-2.745, 0.5469, 14.15), (-1.91, 0.3513, 12.26), (-1.357, 0.2709, 10.36), (-1.045, 0.2283, 8.469), (-1.447, 0.2886, 6.575), (-2.253, 0.4099, 4.736), (-3.02, 0.6016, 2.788), (-4.583, 0.9419, 0.8939), (-3.658, 1.599, 16.04), (-2.585, 1.073, 14.15), (-1.807, 0.6892, 12.26), (-1.278, 0.5313, 10.36), (-0.9784, 0.4478, 8.469), (-1.362, 0.5661, 6.575), (-2.134, 0.8041, 4.736), (-2.844, 1.18, 2.788), (-4.308, 1.848, 0.8939), (-3.272, 2.321, 16.04), (-2.326, 1.557, 14.15), (-1.641, 1.001, 12.26), (-1.15, 0.7713, 10.36), (-0.8702, 0.6502, 8.469), (-1.226, 0.8219, 6.575), (-1.94, 1.167, 4.736), (-2.559, 1.713, 2.788), (-3.862, 2.682, 0.8939), (-2.752, 2.954, 16.04), (-1.978, 1.982, 14.15), (-1.417, 1.273, 12.26), (-0.9773, 0.9817, 10.36), (-0.7247, 0.8275, 8.469), (-1.042, 1.046, 6.575), (-1.678, 1.486, 4.736), (-2.176, 2.18, 2.788), (-3.262, 3.414, 0.8939), (-2.119, 3.473, 16.04), (-1.553, 2.331, 14.15), (-1.144, 1.497, 12.26), (-0.7669, 1.154, 10.36), (-0.5473, 0.973, 8.469), (-0.8175, 1.23, 6.575), (-1.36, 1.747, 4.736), (-1.709, 2.564, 2.788), (-2.53, 4.014, 0.8939), (-1.397, 3.859, 16.04), (-1.068, 2.59, 14.15), (-0.8324, 1.664, 12.26), (-0.5269, 1.283, 10.36), (-0.345, 1.081, 8.469), (-0.5617, 1.367, 6.575), (-0.9965, 1.941, 4.736), (-1.176, 2.849, 2.788), (-1.696, 4.46, 0.8939), (-0.6137, 4.097, 16.04), (-0.5424, 2.749, 14.15), (-0.4945, 1.766, 12.26), (-0.2664, 1.362, 10.36), (-0.1255, 1.148, 8.469), (-0.2842, 1.451, 6.575), (-0.6023, 2.061, 4.736), (-0.5971, 3.024, 2.788), (-0.7899, 4.735, 0.8939)], [], [(72, 1, 3, 73), (73, 3, 5, 82), (82, 5, 7, 91), (91, 7, 9, 100), (100, 9, 11, 109), (109, 11, 13, 118), (118, 13, 15, 127), (127, 15, 17, 136), (136, 17, 19, 145), (145, 19, 21, 154), (154, 21, 23, 163), (163, 23, 25, 172), (172, 25, 27, 181), (181, 27, 29, 190), (190, 29, 31, 199), (199, 31, 33, 208), (208, 33, 35, 217), (217, 35, 37, 226), (226, 37, 39, 235), (235, 39, 41, 244), (244, 41, 43, 253), (253, 43, 45, 262), (262, 45, 47, 271), (271, 47, 49, 280), (280, 49, 51, 289), (289, 51, 53, 298), (298, 53, 55, 307), (307, 55, 57, 316), (316, 57, 59, 325), (325, 59, 61, 334), (334, 61, 63, 343), (343, 63, 1, 72), (62, 351, 64, 0), (351, 350, 65, 64), (350, 349, 66, 65), (349, 348, 67, 66), (348, 347, 68, 67), (347, 346, 69, 68), (346, 345, 70, 69), (345, 344, 71, 70), (344, 343, 72, 71), (60, 342, 351, 62), (342, 341, 350, 351), (341, 340, 349, 350), (340, 339, 348, 349), (339, 338, 347, 348), (338, 337, 346, 347), (337, 336, 345, 346), (336, 335, 344, 345), (335, 334, 343, 344), (58, 333, 342, 60), (333, 332, 341, 342), (332, 331, 340, 341), (331, 330, 339, 340), (330, 329, 338, 339), (329, 328, 337, 338), (328, 327, 336, 337), (327, 326, 335, 336), (326, 325, 334, 335), (56, 324, 333, 58), (324, 323, 332, 333), (323, 322, 331, 332), (322, 321, 330, 331), (321, 320, 329, 330), (320, 319, 328, 329), (319, 318, 327, 328), (318, 317, 326, 327), (317, 316, 325, 326), (54, 315, 324, 56), (315, 314, 323, 324), (314, 313, 322, 323), (313, 312, 321, 322), (312, 311, 320, 321), (311, 310, 319, 320), (310, 309, 318, 319), (309, 308, 317, 318), (308, 307, 316, 317), (52, 306, 315, 54), (306, 305, 314, 315), (305, 304, 313, 314), (304, 303, 312, 313), (303, 302, 311, 312), (302, 301, 310, 311), (301, 300, 309, 310), (300, 299, 308, 309), (299, 298, 307, 308), (50, 297, 306, 52), (297, 296, 305, 306), (296, 295, 304, 305), (295, 294, 303, 304), (294, 293, 302, 303), (293, 292, 301, 302), (292, 291, 300, 301), (291, 290, 299, 300), (290, 289, 298, 299), (48, 288, 297, 50), (288, 287, 296, 297), (287, 286, 295, 296), (286, 285, 294, 295), (285, 284, 293, 294), (284, 283, 292, 293), (283, 282, 291, 292), (282, 281, 290, 291), (281, 280, 289, 290), (46, 279, 288, 48), (279, 278, 287, 288), (278, 277, 286, 287), (277, 276, 285, 286), (276, 275, 284, 285), (275, 274, 283, 284), (274, 273, 282, 283), (273, 272, 281, 282), (272, 271, 280, 281), (44, 270, 279, 46), (270, 269, 278, 279), (269, 268, 277, 278), (268, 267, 276, 277), (267, 266, 275, 276), (266, 265, 274, 275), (265, 264, 273, 274), (264, 263, 272, 273), (263, 262, 271, 272), (42, 261, 270, 44), (261, 260, 269, 270), (260, 259, 268, 269), (259, 258, 267, 268), (258, 257, 266, 267), (257, 256, 265, 266), (256, 255, 264, 265), (255, 254, 263, 264), (254, 253, 262, 263), (40, 252, 261, 42), (252, 251, 260, 261), (251, 250, 259, 260), (250, 249, 258, 259), (249, 248, 257, 258), (248, 247, 256, 257), (247, 246, 255, 256), (246, 245, 254, 255), (245, 244, 253, 254), (38, 243, 252, 40), (243, 242, 251, 252), (242, 241, 250, 251), (241, 240, 249, 250), (240, 239, 248, 249), (239, 238, 247, 248), (238, 237, 246, 247), (237, 236, 245, 246), (236, 235, 244, 245), (36, 234, 243, 38), (234, 233, 242, 243), (233, 232, 241, 242), (232, 231, 240, 241), (231, 230, 239, 240), (230, 229, 238, 239), (229, 228, 237, 238), (228, 227, 236, 237), (227, 226, 235, 236), (34, 225, 234, 36), (225, 224, 233, 234), (224, 223, 232, 233), (223, 222, 231, 232), (222, 221, 230, 231), (221, 220, 229, 230), (220, 219, 228, 229), (219, 218, 227, 228), (218, 217, 226, 227), (32, 216, 225, 34), (216, 215, 224, 225), (215, 214, 223, 224), (214, 213, 222, 223), (213, 212, 221, 222), (212, 211, 220, 221), (211, 210, 219, 220), (210, 209, 218, 219), (209, 208, 217, 218), (30, 207, 216, 32), (207, 206, 215, 216), (206, 205, 214, 215), (205, 204, 213, 214), (204, 203, 212, 213), (203, 202, 211, 212), (202, 201, 210, 211), (201, 200, 209, 210), (200, 199, 208, 209), (28, 198, 207, 30), (198, 197, 206, 207), (197, 196, 205, 206), (196, 195, 204, 205), (195, 194, 203, 204), (194, 193, 202, 203), (193, 192, 201, 202), (192, 191, 200, 201), (191, 190, 199, 200), (26, 189, 198, 28), (189, 188, 197, 198), (188, 187, 196, 197), (187, 186, 195, 196), (186, 185, 194, 195), (185, 184, 193, 194), (184, 183, 192, 193), (183, 182, 191, 192), (182, 181, 190, 191), (24, 180, 189, 26), (180, 179, 188, 189), (179, 178, 187, 188), (178, 177, 186, 187), (177, 176, 185, 186), (176, 175, 184, 185), (175, 174, 183, 184), (174, 173, 182, 183), (173, 172, 181, 182), (22, 171, 180, 24), (171, 170, 179, 180), (170, 169, 178, 179), (169, 168, 177, 178), (168, 167, 176, 177), (167, 166, 175, 176), (166, 165, 174, 175), (165, 164, 173, 174), (164, 163, 172, 173), (20, 162, 171, 22), (162, 161, 170, 171), (161, 160, 169, 170), (160, 159, 168, 169), (159, 158, 167, 168), (158, 157, 166, 167), (157, 156, 165, 166), (156, 155, 164, 165), (155, 154, 163, 164), (18, 153, 162, 20), (153, 152, 161, 162), (152, 151, 160, 161), (151, 150, 159, 160), (150, 149, 158, 159), (149, 148, 157, 158), (148, 147, 156, 157), (147, 146, 155, 156), (146, 145, 154, 155), (16, 144, 153, 18), (144, 143, 152, 153), (143, 142, 151, 152), (142, 141, 150, 151), (141, 140, 149, 150), (140, 139, 148, 149), (139, 138, 147, 148), (138, 137, 146, 147), (137, 136, 145, 146), (14, 135, 144, 16), (135, 134, 143, 144), (134, 133, 142, 143), (133, 132, 141, 142), (132, 131, 140, 141), (131, 130, 139, 140), (130, 129, 138, 139), (129, 128, 137, 138), (128, 127, 136, 137), (12, 126, 135, 14), (126, 125, 134, 135), (125, 124, 133, 134), (124, 123, 132, 133), (123, 122, 131, 132), (122, 121, 130, 131), (121, 120, 129, 130), (120, 119, 128, 129), (119, 118, 127, 128), (10, 117, 126, 12), (117, 116, 125, 126), (116, 115, 124, 125), (115, 114, 123, 124), (114, 113, 122, 123), (113, 112, 121, 122), (112, 111, 120, 121), (111, 110, 119, 120), (110, 109, 118, 119), (8, 108, 117, 10), (108, 107, 116, 117), (107, 106, 115, 116), (106, 105, 114, 115), (105, 104, 113, 114), (104, 103, 112, 113), (103, 102, 111, 112), (102, 101, 110, 111), (101, 100, 109, 110), (6, 99, 108, 8), (99, 98, 107, 108), (98, 97, 106, 107), (97, 96, 105, 106), (96, 95, 104, 105), (95, 94, 103, 104), (94, 93, 102, 103), (93, 92, 101, 102), (92, 91, 100, 101), (4, 90, 99, 6), (90, 89, 98, 99), (89, 88, 97, 98), (88, 87, 96, 97), (87, 86, 95, 96), (86, 85, 94, 95), (85, 84, 93, 94), (84, 83, 92, 93), (83, 82, 91, 92), (2, 81, 90, 4), (81, 80, 89, 90), (80, 79, 88, 89), (79, 78, 87, 88), (78, 77, 86, 87), (77, 76, 85, 86), (76, 75, 84, 85), (75, 74, 83, 84), (74, 73, 82, 83), (0, 64, 81, 2), (64, 65, 80, 81), (65, 66, 79, 80), (66, 67, 78, 79), (67, 68, 77, 78), (68, 69, 76, 77), (69, 70, 75, 76), (70, 71, 74, 75), (71, 72, 73, 74), (424, 425, 355, 353), (425, 434, 357, 355), (434, 443, 359, 357), (443, 452, 361, 359), (452, 461, 363, 361), (461, 470, 365, 363), (470, 479, 367, 365), (479, 488, 369, 367), (488, 497, 371, 369), (497, 506, 373, 371), (506, 515, 375, 373), (515, 524, 377, 375), (524, 533, 379, 377), (533, 542, 381, 379), (542, 551, 383, 381), (551, 560, 385, 383), (560, 569, 387, 385), (569, 578, 389, 387), (578, 587, 391, 389), (587, 596, 393, 391), (596, 605, 395, 393), (605, 614, 397, 395), (614, 623, 399, 397), (623, 632, 401, 399), (632, 641, 403, 401), (641, 650, 405, 403), (650, 659, 407, 405), (659, 668, 409, 407), (668, 677, 411, 409), (677, 686, 413, 411), (686, 695, 415, 413), (695, 424, 353, 415), (414, 352, 416, 703), (703, 416, 417, 702), (702, 417, 418, 701), (701, 418, 419, 700), (700, 419, 420, 699), (699, 420, 421, 698), (698, 421, 422, 697), (697, 422, 423, 696), (696, 423, 424, 695), (412, 414, 703, 694), (694, 703, 702, 693), (693, 702, 701, 692), (692, 701, 700, 691), (691, 700, 699, 690), (690, 699, 698, 689), (689, 698, 697, 688), (688, 697, 696, 687), (687, 696, 695, 686), (410, 412, 694, 685), (685, 694, 693, 684), (684, 693, 692, 683), (683, 692, 691, 682), (682, 691, 690, 681), (681, 690, 689, 680), (680, 689, 688, 679), (679, 688, 687, 678), (678, 687, 686, 677), (408, 410, 685, 676), (676, 685, 684, 675), (675, 684, 683, 674), (674, 683, 682, 673), (673, 682, 681, 672), (672, 681, 680, 671), (671, 680, 679, 670), (670, 679, 678, 669), (669, 678, 677, 668), (406, 408, 676, 667), (667, 676, 675, 666), (666, 675, 674, 665), (665, 674, 673, 664), (664, 673, 672, 663), (663, 672, 671, 662), (662, 671, 670, 661), (661, 670, 669, 660), (660, 669, 668, 659), (404, 406, 667, 658), (658, 667, 666, 657), (657, 666, 665, 656), (656, 665, 664, 655), (655, 664, 663, 654), (654, 663, 662, 653), (653, 662, 661, 652), (652, 661, 660, 651), (651, 660, 659, 650), (402, 404, 658, 649), (649, 658, 657, 648), (648, 657, 656, 647), (647, 656, 655, 646), (646, 655, 654, 645), (645, 654, 653, 644), (644, 653, 652, 643), (643, 652, 651, 642), (642, 651, 650, 641), (400, 402, 649, 640), (640, 649, 648, 639), (639, 648, 647, 638), (638, 647, 646, 637), (637, 646, 645, 636), (636, 645, 644, 635), (635, 644, 643, 634), (634, 643, 642, 633), (633, 642, 641, 632), (398, 400, 640, 631), (631, 640, 639, 630), (630, 639, 638, 629), (629, 638, 637, 628), (628, 637, 636, 627), (627, 636, 635, 626), (626, 635, 634, 625), (625, 634, 633, 624), (624, 633, 632, 623), (396, 398, 631, 622), (622, 631, 630, 621), (621, 630, 629, 620), (620, 629, 628, 619), (619, 628, 627, 618), (618, 627, 626, 617), (617, 626, 625, 616), (616, 625, 624, 615), (615, 624, 623, 614), (394, 396, 622, 613), (613, 622, 621, 612), (612, 621, 620, 611), (611, 620, 619, 610), (610, 619, 618, 609), (609, 618, 617, 608), (608, 617, 616, 607), (607, 616, 615, 606), (606, 615, 614, 605), (392, 394, 613, 604), (604, 613, 612, 603), (603, 612, 611, 602), (602, 611, 610, 601), (601, 610, 609, 600), (600, 609, 608, 599), (599, 608, 607, 598), (598, 607, 606, 597), (597, 606, 605, 596), (390, 392, 604, 595), (595, 604, 603, 594), (594, 603, 602, 593), (593, 602, 601, 592), (592, 601, 600, 591), (591, 600, 599, 590), (590, 599, 598, 589), (589, 598, 597, 588), (588, 597, 596, 587), (388, 390, 595, 586), (586, 595, 594, 585), (585, 594, 593, 584), (584, 593, 592, 583), (583, 592, 591, 582), (582, 591, 590, 581), (581, 590, 589, 580), (580, 589, 588, 579), (579, 588, 587, 578), (386, 388, 586, 577), (577, 586, 585, 576), (576, 585, 584, 575), (575, 584, 583, 574), (574, 583, 582, 573), (573, 582, 581, 572), (572, 581, 580, 571), (571, 580, 579, 570), (570, 579, 578, 569), (384, 386, 577, 568), (568, 577, 576, 567), (567, 576, 575, 566), (566, 575, 574, 565), (565, 574, 573, 564), (564, 573, 572, 563), (563, 572, 571, 562), (562, 571, 570, 561), (561, 570, 569, 560), (382, 384, 568, 559), (559, 568, 567, 558), (558, 567, 566, 557), (557, 566, 565, 556), (556, 565, 564, 555), (555, 564, 563, 554), (554, 563, 562, 553), (553, 562, 561, 552), (552, 561, 560, 551), (380, 382, 559, 550), (550, 559, 558, 549), (549, 558, 557, 548), (548, 557, 556, 547), (547, 556, 555, 546), (546, 555, 554, 545), (545, 554, 553, 544), (544, 553, 552, 543), (543, 552, 551, 542), (378, 380, 550, 541), (541, 550, 549, 540), (540, 549, 548, 539), (539, 548, 547, 538), (538, 547, 546, 537), (537, 546, 545, 536), (536, 545, 544, 535), (535, 544, 543, 534), (534, 543, 542, 533), (376, 378, 541, 532), (532, 541, 540, 531), (531, 540, 539, 530), (530, 539, 538, 529), (529, 538, 537, 528), (528, 537, 536, 527), (527, 536, 535, 526), (526, 535, 534, 525), (525, 534, 533, 524), (374, 376, 532, 523), (523, 532, 531, 522), (522, 531, 530, 521), (521, 530, 529, 520), (520, 529, 528, 519), (519, 528, 527, 518), (518, 527, 526, 517), (517, 526, 525, 516), (516, 525, 524, 515), (372, 374, 523, 514), (514, 523, 522, 513), (513, 522, 521, 512), (512, 521, 520, 511), (511, 520, 519, 510), (510, 519, 518, 509), (509, 518, 517, 508), (508, 517, 516, 507), (507, 516, 515, 506), (370, 372, 514, 505), (505, 514, 513, 504), (504, 513, 512, 503), (503, 512, 511, 502), (502, 511, 510, 501), (501, 510, 509, 500), (500, 509, 508, 499), (499, 508, 507, 498), (498, 507, 506, 497), (368, 370, 505, 496), (496, 505, 504, 495), (495, 504, 503, 494), (494, 503, 502, 493), (493, 502, 501, 492), (492, 501, 500, 491), (491, 500, 499, 490), (490, 499, 498, 489), (489, 498, 497, 488), (366, 368, 496, 487), (487, 496, 495, 486), (486, 495, 494, 485), (485, 494, 493, 484), (484, 493, 492, 483), (483, 492, 491, 482), (482, 491, 490, 481), (481, 490, 489, 480), (480, 489, 488, 479), (364, 366, 487, 478), (478, 487, 486, 477), (477, 486, 485, 476), (476, 485, 484, 475), (475, 484, 483, 474), (474, 483, 482, 473), (473, 482, 481, 472), (472, 481, 480, 471), (471, 480, 479, 470), (362, 364, 478, 469), (469, 478, 477, 468), (468, 477, 476, 467), (467, 476, 475, 466), (466, 475, 474, 465), (465, 474, 473, 464), (464, 473, 472, 463), (463, 472, 471, 462), (462, 471, 470, 461), (360, 362, 469, 460), (460, 469, 468, 459), (459, 468, 467, 458), (458, 467, 466, 457), (457, 466, 465, 456), (456, 465, 464, 455), (455, 464, 463, 454), (454, 463, 462, 453), (453, 462, 461, 452), (358, 360, 460, 451), (451, 460, 459, 450), (450, 459, 458, 449), (449, 458, 457, 448), (448, 457, 456, 447), (447, 456, 455, 446), (446, 455, 454, 445), (445, 454, 453, 444), (444, 453, 452, 443), (356, 358, 451, 442), (442, 451, 450, 441), (441, 450, 449, 440), (440, 449, 448, 439), (439, 448, 447, 438), (438, 447, 446, 437), (437, 446, 445, 436), (436, 445, 444, 435), (435, 444, 443, 434), (354, 356, 442, 433), (433, 442, 441, 432), (432, 441, 440, 431), (431, 440, 439, 430), (430, 439, 438, 429), (429, 438, 437, 428), (428, 437, 436, 427), (427, 436, 435, 426), (426, 435, 434, 425), (352, 354, 433, 416), (416, 433, 432, 417), (417, 432, 431, 418), (418, 431, 430, 419), (419, 430, 429, 420), (420, 429, 428, 421), (421, 428, 427, 422), (422, 427, 426, 423), (423, 426, 425, 424), (27, 379, 381, 29), (0, 352, 414, 62), (45, 397, 399, 47), (12, 364, 362, 10), (63, 415, 353, 1), (30, 382, 380, 28), (11, 363, 365, 13), (48, 400, 398, 46), (29, 381, 383, 31), (47, 399, 401, 49), (14, 366, 364, 12), (32, 384, 382, 30), (13, 365, 367, 15), (50, 402, 400, 48), (31, 383, 385, 33), (49, 401, 403, 51), (16, 368, 366, 14), (34, 386, 384, 32), (15, 367, 369, 17), (52, 404, 402, 50), (33, 385, 387, 35), (51, 403, 405, 53), (18, 370, 368, 16), (36, 388, 386, 34), (17, 369, 371, 19), (2, 354, 352, 0), (54, 406, 404, 52), (35, 387, 389, 37), (1, 353, 355, 3), (53, 405, 407, 55), (20, 372, 370, 18), (38, 390, 388, 36), (19, 371, 373, 21), (56, 408, 406, 54), (37, 389, 391, 39), (4, 356, 354, 2), (55, 407, 409, 57), (22, 374, 372, 20), (3, 355, 357, 5), (40, 392, 390, 38), (21, 373, 375, 23), (58, 410, 408, 56), (39, 391, 393, 41), (6, 358, 356, 4), (57, 409, 411, 59), (24, 376, 374, 22), (5, 357, 359, 7), (42, 394, 392, 40), (23, 375, 377, 25), (60, 412, 410, 58), (41, 393, 395, 43), (8, 360, 358, 6), (59, 411, 413, 61), (26, 378, 376, 24), (7, 359, 361, 9), (44, 396, 394, 42), (25, 377, 379, 27), (62, 414, 412, 60), (43, 395, 397, 45), (10, 362, 360, 8), (61, 413, 415, 63), (28, 380, 378, 26), (9, 361, 363, 11), (46, 398, 396, 44)])
me_cylinder_002.polygons.foreach_set('use_smooth', [True] * 704)
_uv = me_cylinder_002.uv_layers.new(name='UVMap')
_uv.uv.foreach_set('vector', [1.0, 0.9, 1.0, 1.0, 0.9688, 1.0, 0.9688, 0.9, 0.9688, 0.9, 0.9688, 1.0, 0.9375, 1.0, 0.9375, 0.9, 0.9375, 0.9, 0.9375, 1.0, 0.9062, 1.0, 0.9062, 0.9, 0.9062, 0.9, 0.9062, 1.0, 0.875, 1.0, 0.875, 0.9, 0.875, 0.9, 0.875, 1.0, 0.8438, 1.0, 0.8438, 0.9, 0.8438, 0.9, 0.8438, 1.0, 0.8125, 1.0, 0.8125, 0.9, 0.8125, 0.9, 0.8125, 1.0, 0.7812, 1.0, 0.7812, 0.9, 0.7812, 0.9, 0.7812, 1.0, 0.75, 1.0, 0.75, 0.9, 0.75, 0.9, 0.75, 1.0, 0.7188, 1.0, 0.7187, 0.9, 0.7187, 0.9, 0.7188, 1.0, 0.6875, 1.0, 0.6875, 0.9, 0.6875, 0.9, 0.6875, 1.0, 0.6562, 1.0, 0.6562, 0.9, 0.6562, 0.9, 0.6562, 1.0, 0.625, 1.0, 0.625, 0.9, 0.625, 0.9, 0.625, 1.0, 0.5938, 1.0, 0.5938, 0.9, 0.5938, 0.9, 0.5938, 1.0, 0.5625, 1.0, 0.5625, 0.9, 0.5625, 0.9, 0.5625, 1.0, 0.5312, 1.0, 0.5312, 0.9, 0.5312, 0.9, 0.5312, 1.0, 0.5, 1.0, 0.5, 0.9, 0.5, 0.9, 0.5, 1.0, 0.4688, 1.0, 0.4688, 0.9, 0.4688, 0.9, 0.4688, 1.0, 0.4375, 1.0, 0.4375, 0.9, 0.4375, 0.9, 0.4375, 1.0, 0.4062, 1.0, 0.4062, 0.9, 0.4062, 0.9, 0.4062, 1.0, 0.375, 1.0, 0.375, 0.9, 0.375, 0.9, 0.375, 1.0, 0.3438, 1.0, 0.3438, 0.9, 0.3438, 0.9, 0.3438, 1.0, 0.3125, 1.0, 0.3125, 0.9, 0.3125, 0.9, 0.3125, 1.0, 0.2812, 1.0, 0.2812, 0.9, 0.2812, 0.9, 0.2812, 1.0, 0.25, 1.0, 0.25, 0.9, 0.25, 0.9, 0.25, 1.0, 0.2188, 1.0, 0.2187, 0.9, 0.2187, 0.9, 0.2188, 1.0, 0.1875, 1.0, 0.1875, 0.9, 0.1875, 0.9, 0.1875, 1.0, 0.1562, 1.0, 0.1562, 0.9, 0.1562, 0.9, 0.1562, 1.0, 0.125, 1.0, 0.125, 0.9, 0.125, 0.9, 0.125, 1.0, 0.09375, 1.0, 0.09375, 0.9, 0.09375, 0.9, 0.09375, 1.0, 0.0625, 1.0, 0.0625, 0.9, 0.0625, 0.9, 0.0625, 1.0, 0.03125, 1.0, 0.03125, 0.9, 0.03125, 0.9, 0.03125, 1.0, 0.0, 1.0, 0.0, 0.9, 0.03125, 0.0, 0.03125, 0.1, 0.0, 0.1, 0.0, 0.0, 0.03125, 0.1, 0.03125, 0.2, 0.0, 0.2, 0.0, 0.1, 0.03125, 0.2, 0.03125, 0.3, 0.0, 0.3, 0.0, 0.2, 0.03125, 0.3, 0.03125, 0.4, 0.0, 0.4, 0.0, 0.3, 0.03125, 0.4, 0.03125, 0.5, 0.0, 0.5, 0.0, 0.4, 0.03125, 0.5, 0.03125, 0.6, 0.0, 0.6, 0.0, 0.5, 0.03125, 0.6, 0.03125, 0.7, 0.0, 0.7, 0.0, 0.6, 0.03125, 0.7, 0.03125, 0.8, 0.0, 0.8, 0.0, 0.7, 0.03125, 0.8, 0.03125, 0.9, 0.0, 0.9, 0.0, 0.8, 0.0625, 0.0, 0.0625, 0.1, 0.03125, 0.1, 0.03125, 0.0, 0.0625, 0.1, 0.0625, 0.2, 0.03125, 0.2, 0.03125, 0.1, 0.0625, 0.2, 0.0625, 0.3, 0.03125, 0.3, 0.03125, 0.2, 0.0625, 0.3, 0.0625, 0.4, 0.03125, 0.4, 0.03125, 0.3, 0.0625, 0.4, 0.0625, 0.5, 0.03125, 0.5, 0.03125, 0.4, 0.0625, 0.5, 0.0625, 0.6, 0.03125, 0.6, 0.03125, 0.5, 0.0625, 0.6, 0.0625, 0.7, 0.03125, 0.7, 0.03125, 0.6, 0.0625, 0.7, 0.0625, 0.8, 0.03125, 0.8, 0.03125, 0.7, 0.0625, 0.8, 0.0625, 0.9, 0.03125, 0.9, 0.03125, 0.8, 0.09375, 0.0, 0.09375, 0.1, 0.0625, 0.1, 0.0625, 0.0, 0.09375, 0.1, 0.09375, 0.2, 0.0625, 0.2, 0.0625, 0.1, 0.09375, 0.2, 0.09375, 0.3, 0.0625, 0.3, 0.0625, 0.2, 0.09375, 0.3, 0.09375, 0.4, 0.0625, 0.4, 0.0625, 0.3, 0.09375, 0.4, 0.09375, 0.5, 0.0625, 0.5, 0.0625, 0.4, 0.09375, 0.5, 0.09375, 0.6, 0.0625, 0.6, 0.0625, 0.5, 0.09375, 0.6, 0.09375, 0.7, 0.0625, 0.7, 0.0625, 0.6, 0.09375, 0.7, 0.09375, 0.8, 0.0625, 0.8, 0.0625, 0.7, 0.09375, 0.8, 0.09375, 0.9, 0.0625, 0.9, 0.0625, 0.8, 0.125, 0.0, 0.125, 0.1, 0.09375, 0.1, 0.09375, 0.0, 0.125, 0.1, 0.125, 0.2, 0.09375, 0.2, 0.09375, 0.1, 0.125, 0.2, 0.125, 0.3, 0.09375, 0.3, 0.09375, 0.2, 0.125, 0.3, 0.125, 0.4, 0.09375, 0.4, 0.09375, 0.3, 0.125, 0.4, 0.125, 0.5, 0.09375, 0.5, 0.09375, 0.4, 0.125, 0.5, 0.125, 0.6, 0.09375, 0.6, 0.09375, 0.5, 0.125, 0.6, 0.125, 0.7, 0.09375, 0.7, 0.09375, 0.6, 0.125, 0.7, 0.125, 0.8, 0.09375, 0.8, 0.09375, 0.7, 0.125, 0.8, 0.125, 0.9, 0.09375, 0.9, 0.09375, 0.8, 0.1562, 0.0, 0.1562, 0.1, 0.125, 0.1, 0.125, 0.0, 0.1562, 0.1, 0.1562, 0.2, 0.125, 0.2, 0.125, 0.1, 0.1562, 0.2, 0.1562, 0.3, 0.125, 0.3, 0.125, 0.2, 0.1562, 0.3, 0.1562, 0.4, 0.125, 0.4, 0.125, 0.3, 0.1562, 0.4, 0.1562, 0.5, 0.125, 0.5, 0.125, 0.4, 0.1562, 0.5, 0.1562, 0.6, 0.125, 0.6, 0.125, 0.5, 0.1562, 0.6, 0.1562, 0.7, 0.125, 0.7, 0.125, 0.6, 0.1562, 0.7, 0.1562, 0.8, 0.125, 0.8, 0.125, 0.7, 0.1562, 0.8, 0.1562, 0.9, 0.125, 0.9, 0.125, 0.8, 0.1875, 0.0, 0.1875, 0.1, 0.1562, 0.1, 0.1562, 0.0, 0.1875, 0.1, 0.1875, 0.2, 0.1562, 0.2, 0.1562, 0.1, 0.1875, 0.2, 0.1875, 0.3, 0.1562, 0.3, 0.1562, 0.2, 0.1875, 0.3, 0.1875, 0.4, 0.1562, 0.4, 0.1562, 0.3, 0.1875, 0.4, 0.1875, 0.5, 0.1562, 0.5, 0.1562, 0.4, 0.1875, 0.5, 0.1875, 0.6, 0.1562, 0.6, 0.1562, 0.5, 0.1875, 0.6, 0.1875, 0.7, 0.1562, 0.7, 0.1562, 0.6, 0.1875, 0.7, 0.1875, 0.8, 0.1562, 0.8, 0.1562, 0.7, 0.1875, 0.8, 0.1875, 0.9, 0.1562, 0.9, 0.1562, 0.8, 0.2188, 0.0, 0.2188, 0.1, 0.1875, 0.1, 0.1875, 0.0, 0.2188, 0.1, 0.2188, 0.2, 0.1875, 0.2, 0.1875, 0.1, 0.2188, 0.2, 0.2188, 0.3, 0.1875, 0.3, 0.1875, 0.2, 0.2188, 0.3, 0.2188, 0.4, 0.1875, 0.4, 0.1875, 0.3, 0.2188, 0.4, 0.2188, 0.5, 0.1875, 0.5, 0.1875, 0.4, 0.2188, 0.5, 0.2187, 0.6, 0.1875, 0.6, 0.1875, 0.5, 0.2187, 0.6, 0.2187, 0.7, 0.1875, 0.7, 0.1875, 0.6, 0.2187, 0.7, 0.2187, 0.8, 0.1875, 0.8, 0.1875, 0.7, 0.2187, 0.8, 0.2187, 0.9, 0.1875, 0.9, 0.1875, 0.8, 0.25, 0.0, 0.25, 0.1, 0.2188, 0.1, 0.2188, 0.0, 0.25, 0.1, 0.25, 0.2, 0.2188, 0.2, 0.2188, 0.1, 0.25, 0.2, 0.25, 0.3, 0.2188, 0.3, 0.2188, 0.2, 0.25, 0.3, 0.25, 0.4, 0.2188, 0.4, 0.2188, 0.3, 0.25, 0.4, 0.25, 0.5, 0.2188, 0.5, 0.2188, 0.4, 0.25, 0.5, 0.25, 0.6, 0.2187, 0.6, 0.2188, 0.5, 0.25, 0.6, 0.25, 0.7, 0.2187, 0.7, 0.2187, 0.6, 0.25, 0.7, 0.25, 0.8, 0.2187, 0.8, 0.2187, 0.7, 0.25, 0.8, 0.25, 0.9, 0.2187, 0.9, 0.2187, 0.8, 0.2812, 0.0, 0.2812, 0.1, 0.25, 0.1, 0.25, 0.0, 0.2812, 0.1, 0.2812, 0.2, 0.25, 0.2, 0.25, 0.1, 0.2812, 0.2, 0.2812, 0.3, 0.25, 0.3, 0.25, 0.2, 0.2812, 0.3, 0.2812, 0.4, 0.25, 0.4, 0.25, 0.3, 0.2812, 0.4, 0.2812, 0.5, 0.25, 0.5, 0.25, 0.4, 0.2812, 0.5, 0.2812, 0.6, 0.25, 0.6, 0.25, 0.5, 0.2812, 0.6, 0.2812, 0.7, 0.25, 0.7, 0.25, 0.6, 0.2812, 0.7, 0.2812, 0.8, 0.25, 0.8, 0.25, 0.7, 0.2812, 0.8, 0.2812, 0.9, 0.25, 0.9, 0.25, 0.8, 0.3125, 0.0, 0.3125, 0.1, 0.2812, 0.1, 0.2812, 0.0, 0.3125, 0.1, 0.3125, 0.2, 0.2812, 0.2, 0.2812, 0.1, 0.3125, 0.2, 0.3125, 0.3, 0.2812, 0.3, 0.2812, 0.2, 0.3125, 0.3, 0.3125, 0.4, 0.2812, 0.4, 0.2812, 0.3, 0.3125, 0.4, 0.3125, 0.5, 0.2812, 0.5, 0.2812, 0.4, 0.3125, 0.5, 0.3125, 0.6, 0.2812, 0.6, 0.2812, 0.5, 0.3125, 0.6, 0.3125, 0.7, 0.2812, 0.7, 0.2812, 0.6, 0.3125, 0.7, 0.3125, 0.8, 0.2812, 0.8, 0.2812, 0.7, 0.3125, 0.8, 0.3125, 0.9, 0.2812, 0.9, 0.2812, 0.8, 0.3438, 0.0, 0.3438, 0.1, 0.3125, 0.1, 0.3125, 0.0, 0.3438, 0.1, 0.3437, 0.2, 0.3125, 0.2, 0.3125, 0.1, 0.3437, 0.2, 0.3437, 0.3, 0.3125, 0.3, 0.3125, 0.2, 0.3437, 0.3, 0.3437, 0.4, 0.3125, 0.4, 0.3125, 0.3, 0.3437, 0.4, 0.3437, 0.5, 0.3125, 0.5, 0.3125, 0.4, 0.3437, 0.5, 0.3438, 0.6, 0.3125, 0.6, 0.3125, 0.5, 0.3438, 0.6, 0.3438, 0.7, 0.3125, 0.7, 0.3125, 0.6, 0.3438, 0.7, 0.3438, 0.8, 0.3125, 0.8, 0.3125, 0.7, 0.3438, 0.8, 0.3438, 0.9, 0.3125, 0.9, 0.3125, 0.8, 0.375, 0.0, 0.375, 0.1, 0.3438, 0.1, 0.3438, 0.0, 0.375, 0.1, 0.375, 0.2, 0.3437, 0.2, 0.3438, 0.1, 0.375, 0.2, 0.375, 0.3, 0.3437, 0.3, 0.3437, 0.2, 0.375, 0.3, 0.375, 0.4, 0.3437, 0.4, 0.3437, 0.3, 0.375, 0.4, 0.375, 0.5, 0.3437, 0.5, 0.3437, 0.4, 0.375, 0.5, 0.375, 0.6, 0.3438, 0.6, 0.3437, 0.5, 0.375, 0.6, 0.375, 0.7, 0.3438, 0.7, 0.3438, 0.6, 0.375, 0.7, 0.375, 0.8, 0.3438, 0.8, 0.3438, 0.7, 0.375, 0.8, 0.375, 0.9, 0.3438, 0.9, 0.3438, 0.8, 0.4062, 0.0, 0.4062, 0.1, 0.375, 0.1, 0.375, 0.0, 0.4062, 0.1, 0.4062, 0.2, 0.375, 0.2, 0.375, 0.1, 0.4062, 0.2, 0.4063, 0.3, 0.375, 0.3, 0.375, 0.2, 0.4063, 0.3, 0.4063, 0.4, 0.375, 0.4, 0.375, 0.3, 0.4063, 0.4, 0.4062, 0.5, 0.375, 0.5, 0.375, 0.4, 0.4062, 0.5, 0.4062, 0.6, 0.375, 0.6, 0.375, 0.5, 0.4062, 0.6, 0.4062, 0.7, 0.375, 0.7, 0.375, 0.6, 0.4062, 0.7, 0.4062, 0.8, 0.375, 0.8, 0.375, 0.7, 0.4062, 0.8, 0.4062, 0.9, 0.375, 0.9, 0.375, 0.8, 0.4375, 0.0, 0.4375, 0.1, 0.4062, 0.1, 0.4062, 0.0, 0.4375, 0.1, 0.4375, 0.2, 0.4062, 0.2, 0.4062, 0.1, 0.4375, 0.2, 0.4375, 0.3, 0.4063, 0.3, 0.4062, 0.2, 0.4375, 0.3, 0.4375, 0.4, 0.4063, 0.4, 0.4063, 0.3, 0.4375, 0.4, 0.4375, 0.5, 0.4062, 0.5, 0.4063, 0.4, 0.4375, 0.5, 0.4375, 0.6, 0.4062, 0.6, 0.4062, 0.5, 0.4375, 0.6, 0.4375, 0.7, 0.4062, 0.7, 0.4062, 0.6, 0.4375, 0.7, 0.4375, 0.8, 0.4062, 0.8, 0.4062, 0.7, 0.4375, 0.8, 0.4375, 0.9, 0.4062, 0.9, 0.4062, 0.8, 0.4688, 0.0, 0.4688, 0.1, 0.4375, 0.1, 0.4375, 0.0, 0.4688, 0.1, 0.4688, 0.2, 0.4375, 0.2, 0.4375, 0.1, 0.4688, 0.2, 0.4688, 0.3, 0.4375, 0.3, 0.4375, 0.2, 0.4688, 0.3, 0.4688, 0.4, 0.4375, 0.4, 0.4375, 0.3, 0.4688, 0.4, 0.4688, 0.5, 0.4375, 0.5, 0.4375, 0.4, 0.4688, 0.5, 0.4688, 0.6, 0.4375, 0.6, 0.4375, 0.5, 0.4688, 0.6, 0.4688, 0.7, 0.4375, 0.7, 0.4375, 0.6, 0.4688, 0.7, 0.4688, 0.8, 0.4375, 0.8, 0.4375, 0.7, 0.4688, 0.8, 0.4688, 0.9, 0.4375, 0.9, 0.4375, 0.8, 0.5, 0.0, 0.5, 0.1, 0.4688, 0.1, 0.4688, 0.0, 0.5, 0.1, 0.5, 0.2, 0.4688, 0.2, 0.4688, 0.1, 0.5, 0.2, 0.5, 0.3, 0.4688, 0.3, 0.4688, 0.2, 0.5, 0.3, 0.5, 0.4, 0.4688, 0.4, 0.4688, 0.3, 0.5, 0.4, 0.5, 0.5, 0.4688, 0.5, 0.4688, 0.4, 0.5, 0.5, 0.5, 0.6, 0.4688, 0.6, 0.4688, 0.5, 0.5, 0.6, 0.5, 0.7, 0.4688, 0.7, 0.4688, 0.6, 0.5, 0.7, 0.5, 0.8, 0.4688, 0.8, 0.4688, 0.7, 0.5, 0.8, 0.5, 0.9, 0.4688, 0.9, 0.4688, 0.8, 0.5312, 0.0, 0.5312, 0.1, 0.5, 0.1, 0.5, 0.0, 0.5312, 0.1, 0.5312, 0.2, 0.5, 0.2, 0.5, 0.1, 0.5312, 0.2, 0.5312, 0.3, 0.5, 0.3, 0.5, 0.2, 0.5312, 0.3, 0.5312, 0.4, 0.5, 0.4, 0.5, 0.3, 0.5312, 0.4, 0.5312, 0.5, 0.5, 0.5, 0.5, 0.4, 0.5312, 0.5, 0.5312, 0.6, 0.5, 0.6, 0.5, 0.5, 0.5312, 0.6, 0.5312, 0.7, 0.5, 0.7, 0.5, 0.6, 0.5312, 0.7, 0.5312, 0.8, 0.5, 0.8, 0.5, 0.7, 0.5312, 0.8, 0.5312, 0.9, 0.5, 0.9, 0.5, 0.8, 0.5625, 0.0, 0.5625, 0.1, 0.5312, 0.1, 0.5312, 0.0, 0.5625, 0.1, 0.5625, 0.2, 0.5312, 0.2, 0.5312, 0.1, 0.5625, 0.2, 0.5625, 0.3, 0.5312, 0.3, 0.5312, 0.2, 0.5625, 0.3, 0.5625, 0.4, 0.5312, 0.4, 0.5312, 0.3, 0.5625, 0.4, 0.5625, 0.5, 0.5312, 0.5, 0.5312, 0.4, 0.5625, 0.5, 0.5625, 0.6, 0.5312, 0.6, 0.5312, 0.5, 0.5625, 0.6, 0.5625, 0.7, 0.5312, 0.7, 0.5312, 0.6, 0.5625, 0.7, 0.5625, 0.8, 0.5312, 0.8, 0.5312, 0.7, 0.5625, 0.8, 0.5625, 0.9, 0.5312, 0.9, 0.5312, 0.8, 0.5938, 0.0, 0.5938, 0.1, 0.5625, 0.1, 0.5625, 0.0, 0.5938, 0.1, 0.5938, 0.2, 0.5625, 0.2, 0.5625, 0.1, 0.5938, 0.2, 0.5938, 0.3, 0.5625, 0.3, 0.5625, 0.2, 0.5938, 0.3, 0.5938, 0.4, 0.5625, 0.4, 0.5625, 0.3, 0.5938, 0.4, 0.5938, 0.5, 0.5625, 0.5, 0.5625, 0.4, 0.5938, 0.5, 0.5938, 0.6, 0.5625, 0.6, 0.5625, 0.5, 0.5938, 0.6, 0.5938, 0.7, 0.5625, 0.7, 0.5625, 0.6, 0.5938, 0.7, 0.5938, 0.8, 0.5625, 0.8, 0.5625, 0.7, 0.5938, 0.8, 0.5938, 0.9, 0.5625, 0.9, 0.5625, 0.8, 0.625, 0.0, 0.625, 0.1, 0.5938, 0.1, 0.5938, 0.0, 0.625, 0.1, 0.625, 0.2, 0.5938, 0.2, 0.5938, 0.1, 0.625, 0.2, 0.625, 0.3, 0.5938, 0.3, 0.5938, 0.2, 0.625, 0.3, 0.625, 0.4, 0.5938, 0.4, 0.5938, 0.3, 0.625, 0.4, 0.625, 0.5, 0.5938, 0.5, 0.5938, 0.4, 0.625, 0.5, 0.625, 0.6, 0.5938, 0.6, 0.5938, 0.5, 0.625, 0.6, 0.625, 0.7, 0.5938, 0.7, 0.5938, 0.6, 0.625, 0.7, 0.625, 0.8, 0.5938, 0.8, 0.5938, 0.7, 0.625, 0.8, 0.625, 0.9, 0.5938, 0.9, 0.5938, 0.8, 0.6562, 0.0, 0.6562, 0.1, 0.625, 0.1, 0.625, 0.0, 0.6562, 0.1, 0.6562, 0.2, 0.625, 0.2, 0.625, 0.1, 0.6562, 0.2, 0.6563, 0.3, 0.625, 0.3, 0.625, 0.2, 0.6563, 0.3, 0.6563, 0.4, 0.625, 0.4, 0.625, 0.3, 0.6563, 0.4, 0.6562, 0.5, 0.625, 0.5, 0.625, 0.4, 0.6562, 0.5, 0.6562, 0.6, 0.625, 0.6, 0.625, 0.5, 0.6562, 0.6, 0.6562, 0.7, 0.625, 0.7, 0.625, 0.6, 0.6562, 0.7, 0.6562, 0.8, 0.625, 0.8, 0.625, 0.7, 0.6562, 0.8, 0.6562, 0.9, 0.625, 0.9, 0.625, 0.8, 0.6875, 0.0, 0.6875, 0.1, 0.6562, 0.1, 0.6562, 0.0, 0.6875, 0.1, 0.6875, 0.2, 0.6562, 0.2, 0.6562, 0.1, 0.6875, 0.2, 0.6875, 0.3, 0.6563, 0.3, 0.6562, 0.2, 0.6875, 0.3, 0.6875, 0.4, 0.6563, 0.4, 0.6563, 0.3, 0.6875, 0.4, 0.6875, 0.5, 0.6562, 0.5, 0.6563, 0.4, 0.6875, 0.5, 0.6875, 0.6, 0.6562, 0.6, 0.6562, 0.5, 0.6875, 0.6, 0.6875, 0.7, 0.6562, 0.7, 0.6562, 0.6, 0.6875, 0.7, 0.6875, 0.8, 0.6562, 0.8, 0.6562, 0.7, 0.6875, 0.8, 0.6875, 0.9, 0.6562, 0.9, 0.6562, 0.8, 0.7188, 0.0, 0.7188, 0.1, 0.6875, 0.1, 0.6875, 0.0, 0.7188, 0.1, 0.7188, 0.2, 0.6875, 0.2, 0.6875, 0.1, 0.7188, 0.2, 0.7188, 0.3, 0.6875, 0.3, 0.6875, 0.2, 0.7188, 0.3, 0.7188, 0.4, 0.6875, 0.4, 0.6875, 0.3, 0.7188, 0.4, 0.7188, 0.5, 0.6875, 0.5, 0.6875, 0.4, 0.7188, 0.5, 0.7188, 0.6, 0.6875, 0.6, 0.6875, 0.5, 0.7188, 0.6, 0.7187, 0.7, 0.6875, 0.7, 0.6875, 0.6, 0.7187, 0.7, 0.7187, 0.8, 0.6875, 0.8, 0.6875, 0.7, 0.7187, 0.8, 0.7187, 0.9, 0.6875, 0.9, 0.6875, 0.8, 0.75, 0.0, 0.75, 0.1, 0.7188, 0.1, 0.7188, 0.0, 0.75, 0.1, 0.75, 0.2, 0.7188, 0.2, 0.7188, 0.1, 0.75, 0.2, 0.75, 0.3, 0.7188, 0.3, 0.7188, 0.2, 0.75, 0.3, 0.75, 0.4, 0.7188, 0.4, 0.7188, 0.3, 0.75, 0.4, 0.75, 0.5, 0.7188, 0.5, 0.7188, 0.4, 0.75, 0.5, 0.75, 0.6, 0.7188, 0.6, 0.7188, 0.5, 0.75, 0.6, 0.75, 0.7, 0.7187, 0.7, 0.7188, 0.6, 0.75, 0.7, 0.75, 0.8, 0.7187, 0.8, 0.7187, 0.7, 0.75, 0.8, 0.75, 0.9, 0.7187, 0.9, 0.7187, 0.8, 0.7812, 0.0, 0.7812, 0.1, 0.75, 0.1, 0.75, 0.0, 0.7812, 0.1, 0.7812, 0.2, 0.75, 0.2, 0.75, 0.1, 0.7812, 0.2, 0.7812, 0.3, 0.75, 0.3, 0.75, 0.2, 0.7812, 0.3, 0.7812, 0.4, 0.75, 0.4, 0.75, 0.3, 0.7812, 0.4, 0.7812, 0.5, 0.75, 0.5, 0.75, 0.4, 0.7812, 0.5, 0.7813, 0.6, 0.75, 0.6, 0.75, 0.5, 0.7813, 0.6, 0.7813, 0.7, 0.75, 0.7, 0.75, 0.6, 0.7813, 0.7, 0.7813, 0.8, 0.75, 0.8, 0.75, 0.7, 0.7813, 0.8, 0.7812, 0.9, 0.75, 0.9, 0.75, 0.8, 0.8125, 0.0, 0.8125, 0.1, 0.7812, 0.1, 0.7812, 0.0, 0.8125, 0.1, 0.8125, 0.2, 0.7812, 0.2, 0.7812, 0.1, 0.8125, 0.2, 0.8125, 0.3, 0.7812, 0.3, 0.7812, 0.2, 0.8125, 0.3, 0.8125, 0.4, 0.7812, 0.4, 0.7812, 0.3, 0.8125, 0.4, 0.8125, 0.5, 0.7812, 0.5, 0.7812, 0.4, 0.8125, 0.5, 0.8125, 0.6, 0.7813, 0.6, 0.7812, 0.5, 0.8125, 0.6, 0.8125, 0.7, 0.7813, 0.7, 0.7813, 0.6, 0.8125, 0.7, 0.8125, 0.8, 0.7813, 0.8, 0.7813, 0.7, 0.8125, 0.8, 0.8125, 0.9, 0.7812, 0.9, 0.7813, 0.8, 0.8438, 0.0, 0.8438, 0.1, 0.8125, 0.1, 0.8125, 0.0, 0.8438, 0.1, 0.8437, 0.2, 0.8125, 0.2, 0.8125, 0.1, 0.8437, 0.2, 0.8438, 0.3, 0.8125, 0.3, 0.8125, 0.2, 0.8438, 0.3, 0.8438, 0.4, 0.8125, 0.4, 0.8125, 0.3, 0.8438, 0.4, 0.8438, 0.5, 0.8125, 0.5, 0.8125, 0.4, 0.8438, 0.5, 0.8438, 0.6, 0.8125, 0.6, 0.8125, 0.5, 0.8438, 0.6, 0.8438, 0.7, 0.8125, 0.7, 0.8125, 0.6, 0.8438, 0.7, 0.8438, 0.8, 0.8125, 0.8, 0.8125, 0.7, 0.8438, 0.8, 0.8438, 0.9, 0.8125, 0.9, 0.8125, 0.8, 0.875, 0.0, 0.875, 0.1, 0.8438, 0.1, 0.8438, 0.0, 0.875, 0.1, 0.875, 0.2, 0.8437, 0.2, 0.8438, 0.1, 0.875, 0.2, 0.875, 0.3, 0.8438, 0.3, 0.8437, 0.2, 0.875, 0.3, 0.875, 0.4, 0.8438, 0.4, 0.8438, 0.3, 0.875, 0.4, 0.875, 0.5, 0.8438, 0.5, 0.8438, 0.4, 0.875, 0.5, 0.875, 0.6, 0.8438, 0.6, 0.8438, 0.5, 0.875, 0.6, 0.875, 0.7, 0.8438, 0.7, 0.8438, 0.6, 0.875, 0.7, 0.875, 0.8, 0.8438, 0.8, 0.8438, 0.7, 0.875, 0.8, 0.875, 0.9, 0.8438, 0.9, 0.8438, 0.8, 0.9062, 0.0, 0.9062, 0.1, 0.875, 0.1, 0.875, 0.0, 0.9062, 0.1, 0.9062, 0.2, 0.875, 0.2, 0.875, 0.1, 0.9062, 0.2, 0.9062, 0.3, 0.875, 0.3, 0.875, 0.2, 0.9062, 0.3, 0.9062, 0.4, 0.875, 0.4, 0.875, 0.3, 0.9062, 0.4, 0.9062, 0.5, 0.875, 0.5, 0.875, 0.4, 0.9062, 0.5, 0.9062, 0.6, 0.875, 0.6, 0.875, 0.5, 0.9062, 0.6, 0.9062, 0.7, 0.875, 0.7, 0.875, 0.6, 0.9062, 0.7, 0.9062, 0.8, 0.875, 0.8, 0.875, 0.7, 0.9062, 0.8, 0.9062, 0.9, 0.875, 0.9, 0.875, 0.8, 0.9375, 0.0, 0.9375, 0.1, 0.9062, 0.1, 0.9062, 0.0, 0.9375, 0.1, 0.9375, 0.2, 0.9062, 0.2, 0.9062, 0.1, 0.9375, 0.2, 0.9375, 0.3, 0.9062, 0.3, 0.9062, 0.2, 0.9375, 0.3, 0.9375, 0.4, 0.9062, 0.4, 0.9062, 0.3, 0.9375, 0.4, 0.9375, 0.5, 0.9062, 0.5, 0.9062, 0.4, 0.9375, 0.5, 0.9375, 0.6, 0.9062, 0.6, 0.9062, 0.5, 0.9375, 0.6, 0.9375, 0.7, 0.9062, 0.7, 0.9062, 0.6, 0.9375, 0.7, 0.9375, 0.8, 0.9062, 0.8, 0.9062, 0.7, 0.9375, 0.8, 0.9375, 0.9, 0.9062, 0.9, 0.9062, 0.8, 0.9688, 0.0, 0.9688, 0.1, 0.9375, 0.1, 0.9375, 0.0, 0.9688, 0.1, 0.9687, 0.2, 0.9375, 0.2, 0.9375, 0.1, 0.9687, 0.2, 0.9688, 0.3, 0.9375, 0.3, 0.9375, 0.2, 0.9688, 0.3, 0.9688, 0.4, 0.9375, 0.4, 0.9375, 0.3, 0.9688, 0.4, 0.9688, 0.5, 0.9375, 0.5, 0.9375, 0.4, 0.9688, 0.5, 0.9688, 0.6, 0.9375, 0.6, 0.9375, 0.5, 0.9688, 0.6, 0.9688, 0.7, 0.9375, 0.7, 0.9375, 0.6, 0.9688, 0.7, 0.9688, 0.8, 0.9375, 0.8, 0.9375, 0.7, 0.9688, 0.8, 0.9688, 0.9, 0.9375, 0.9, 0.9375, 0.8, 1.0, 0.0, 1.0, 0.1, 0.9688, 0.1, 0.9688, 0.0, 1.0, 0.1, 1.0, 0.2, 0.9687, 0.2, 0.9688, 0.1, 1.0, 0.2, 1.0, 0.3, 0.9688, 0.3, 0.9687, 0.2, 1.0, 0.3, 1.0, 0.4, 0.9688, 0.4, 0.9688, 0.3, 1.0, 0.4, 1.0, 0.5, 0.9688, 0.5, 0.9688, 0.4, 1.0, 0.5, 1.0, 0.6, 0.9688, 0.6, 0.9688, 0.5, 1.0, 0.6, 1.0, 0.7, 0.9688, 0.7, 0.9688, 0.6, 1.0, 0.7, 1.0, 0.8, 0.9688, 0.8, 0.9688, 0.7, 1.0, 0.8, 1.0, 0.9, 0.9688, 0.9, 0.9688, 0.8, 1.0, 0.9, 0.9688, 0.9, 0.9688, 1.0, 1.0, 1.0, 0.9688, 0.9, 0.9375, 0.9, 0.9375, 1.0, 0.9688, 1.0, 0.9375, 0.9, 0.9062, 0.9, 0.9062, 1.0, 0.9375, 1.0, 0.9062, 0.9, 0.875, 0.9, 0.875, 1.0, 0.9062, 1.0, 0.875, 0.9, 0.8438, 0.9, 0.8438, 1.0, 0.875, 1.0, 0.8438, 0.9, 0.8125, 0.9, 0.8125, 1.0, 0.8438, 1.0, 0.8125, 0.9, 0.7812, 0.9, 0.7812, 1.0, 0.8125, 1.0, 0.7812, 0.9, 0.75, 0.9, 0.75, 1.0, 0.7812, 1.0, 0.75, 0.9, 0.7187, 0.9, 0.7188, 1.0, 0.75, 1.0, 0.7187, 0.9, 0.6875, 0.9, 0.6875, 1.0, 0.7188, 1.0, 0.6875, 0.9, 0.6562, 0.9, 0.6562, 1.0, 0.6875, 1.0, 0.6562, 0.9, 0.625, 0.9, 0.625, 1.0, 0.6562, 1.0, 0.625, 0.9, 0.5938, 0.9, 0.5938, 1.0, 0.625, 1.0, 0.5938, 0.9, 0.5625, 0.9, 0.5625, 1.0, 0.5938, 1.0, 0.5625, 0.9, 0.5312, 0.9, 0.5312, 1.0, 0.5625, 1.0, 0.5312, 0.9, 0.5, 0.9, 0.5, 1.0, 0.5312, 1.0, 0.5, 0.9, 0.4688, 0.9, 0.4688, 1.0, 0.5, 1.0, 0.4688, 0.9, 0.4375, 0.9, 0.4375, 1.0, 0.4688, 1.0, 0.4375, 0.9, 0.4062, 0.9, 0.4062, 1.0, 0.4375, 1.0, 0.4062, 0.9, 0.375, 0.9, 0.375, 1.0, 0.4062, 1.0, 0.375, 0.9, 0.3438, 0.9, 0.3438, 1.0, 0.375, 1.0, 0.3438, 0.9, 0.3125, 0.9, 0.3125, 1.0, 0.3438, 1.0, 0.3125, 0.9, 0.2812, 0.9, 0.2812, 1.0, 0.3125, 1.0, 0.2812, 0.9, 0.25, 0.9, 0.25, 1.0, 0.2812, 1.0, 0.25, 0.9, 0.2187, 0.9, 0.2188, 1.0, 0.25, 1.0, 0.2187, 0.9, 0.1875, 0.9, 0.1875, 1.0, 0.2188, 1.0, 0.1875, 0.9, 0.1562, 0.9, 0.1562, 1.0, 0.1875, 1.0, 0.1562, 0.9, 0.125, 0.9, 0.125, 1.0, 0.1562, 1.0, 0.125, 0.9, 0.09375, 0.9, 0.09375, 1.0, 0.125, 1.0, 0.09375, 0.9, 0.0625, 0.9, 0.0625, 1.0, 0.09375, 1.0, 0.0625, 0.9, 0.03125, 0.9, 0.03125, 1.0, 0.0625, 1.0, 0.03125, 0.9, 0.0, 0.9, 0.0, 1.0, 0.03125, 1.0, 0.03125, 0.0, 0.0, 0.0, 0.0, 0.1, 0.03125, 0.1, 0.03125, 0.1, 0.0, 0.1, 0.0, 0.2, 0.03125, 0.2, 0.03125, 0.2, 0.0, 0.2, 0.0, 0.3, 0.03125, 0.3, 0.03125, 0.3, 0.0, 0.3, 0.0, 0.4, 0.03125, 0.4, 0.03125, 0.4, 0.0, 0.4, 0.0, 0.5, 0.03125, 0.5, 0.03125, 0.5, 0.0, 0.5, 0.0, 0.6, 0.03125, 0.6, 0.03125, 0.6, 0.0, 0.6, 0.0, 0.7, 0.03125, 0.7, 0.03125, 0.7, 0.0, 0.7, 0.0, 0.8, 0.03125, 0.8, 0.03125, 0.8, 0.0, 0.8, 0.0, 0.9, 0.03125, 0.9, 0.0625, 0.0, 0.03125, 0.0, 0.03125, 0.1, 0.0625, 0.1, 0.0625, 0.1, 0.03125, 0.1, 0.03125, 0.2, 0.0625, 0.2, 0.0625, 0.2, 0.03125, 0.2, 0.03125, 0.3, 0.0625, 0.3, 0.0625, 0.3, 0.03125, 0.3, 0.03125, 0.4, 0.0625, 0.4, 0.0625, 0.4, 0.03125, 0.4, 0.03125, 0.5, 0.0625, 0.5, 0.0625, 0.5, 0.03125, 0.5, 0.03125, 0.6, 0.0625, 0.6, 0.0625, 0.6, 0.03125, 0.6, 0.03125, 0.7, 0.0625, 0.7, 0.0625, 0.7, 0.03125, 0.7, 0.03125, 0.8, 0.0625, 0.8, 0.0625, 0.8, 0.03125, 0.8, 0.03125, 0.9, 0.0625, 0.9, 0.09375, 0.0, 0.0625, 0.0, 0.0625, 0.1, 0.09375, 0.1, 0.09375, 0.1, 0.0625, 0.1, 0.0625, 0.2, 0.09375, 0.2, 0.09375, 0.2, 0.0625, 0.2, 0.0625, 0.3, 0.09375, 0.3, 0.09375, 0.3, 0.0625, 0.3, 0.0625, 0.4, 0.09375, 0.4, 0.09375, 0.4, 0.0625, 0.4, 0.0625, 0.5, 0.09375, 0.5, 0.09375, 0.5, 0.0625, 0.5, 0.0625, 0.6, 0.09375, 0.6, 0.09375, 0.6, 0.0625, 0.6, 0.0625, 0.7, 0.09375, 0.7, 0.09375, 0.7, 0.0625, 0.7, 0.0625, 0.8, 0.09375, 0.8, 0.09375, 0.8, 0.0625, 0.8, 0.0625, 0.9, 0.09375, 0.9, 0.125, 0.0, 0.09375, 0.0, 0.09375, 0.1, 0.125, 0.1, 0.125, 0.1, 0.09375, 0.1, 0.09375, 0.2, 0.125, 0.2, 0.125, 0.2, 0.09375, 0.2, 0.09375, 0.3, 0.125, 0.3, 0.125, 0.3, 0.09375, 0.3, 0.09375, 0.4, 0.125, 0.4, 0.125, 0.4, 0.09375, 0.4, 0.09375, 0.5, 0.125, 0.5, 0.125, 0.5, 0.09375, 0.5, 0.09375, 0.6, 0.125, 0.6, 0.125, 0.6, 0.09375, 0.6, 0.09375, 0.7, 0.125, 0.7, 0.125, 0.7, 0.09375, 0.7, 0.09375, 0.8, 0.125, 0.8, 0.125, 0.8, 0.09375, 0.8, 0.09375, 0.9, 0.125, 0.9, 0.1562, 0.0, 0.125, 0.0, 0.125, 0.1, 0.1562, 0.1, 0.1562, 0.1, 0.125, 0.1, 0.125, 0.2, 0.1562, 0.2, 0.1562, 0.2, 0.125, 0.2, 0.125, 0.3, 0.1562, 0.3, 0.1562, 0.3, 0.125, 0.3, 0.125, 0.4, 0.1562, 0.4, 0.1562, 0.4, 0.125, 0.4, 0.125, 0.5, 0.1562, 0.5, 0.1562, 0.5, 0.125, 0.5, 0.125, 0.6, 0.1562, 0.6, 0.1562, 0.6, 0.125, 0.6, 0.125, 0.7, 0.1562, 0.7, 0.1562, 0.7, 0.125, 0.7, 0.125, 0.8, 0.1562, 0.8, 0.1562, 0.8, 0.125, 0.8, 0.125, 0.9, 0.1562, 0.9, 0.1875, 0.0, 0.1562, 0.0, 0.1562, 0.1, 0.1875, 0.1, 0.1875, 0.1, 0.1562, 0.1, 0.1562, 0.2, 0.1875, 0.2, 0.1875, 0.2, 0.1562, 0.2, 0.1562, 0.3, 0.1875, 0.3, 0.1875, 0.3, 0.1562, 0.3, 0.1562, 0.4, 0.1875, 0.4, 0.1875, 0.4, 0.1562, 0.4, 0.1562, 0.5, 0.1875, 0.5, 0.1875, 0.5, 0.1562, 0.5, 0.1562, 0.6, 0.1875, 0.6, 0.1875, 0.6, 0.1562, 0.6, 0.1562, 0.7, 0.1875, 0.7, 0.1875, 0.7, 0.1562, 0.7, 0.1562, 0.8, 0.1875, 0.8, 0.1875, 0.8, 0.1562, 0.8, 0.1562, 0.9, 0.1875, 0.9, 0.2188, 0.0, 0.1875, 0.0, 0.1875, 0.1, 0.2188, 0.1, 0.2188, 0.1, 0.1875, 0.1, 0.1875, 0.2, 0.2188, 0.2, 0.2188, 0.2, 0.1875, 0.2, 0.1875, 0.3, 0.2188, 0.3, 0.2188, 0.3, 0.1875, 0.3, 0.1875, 0.4, 0.2188, 0.4, 0.2188, 0.4, 0.1875, 0.4, 0.1875, 0.5, 0.2188, 0.5, 0.2188, 0.5, 0.1875, 0.5, 0.1875, 0.6, 0.2187, 0.6, 0.2187, 0.6, 0.1875, 0.6, 0.1875, 0.7, 0.2187, 0.7, 0.2187, 0.7, 0.1875, 0.7, 0.1875, 0.8, 0.2187, 0.8, 0.2187, 0.8, 0.1875, 0.8, 0.1875, 0.9, 0.2187, 0.9, 0.25, 0.0, 0.2188, 0.0, 0.2188, 0.1, 0.25, 0.1, 0.25, 0.1, 0.2188, 0.1, 0.2188, 0.2, 0.25, 0.2, 0.25, 0.2, 0.2188, 0.2, 0.2188, 0.3, 0.25, 0.3, 0.25, 0.3, 0.2188, 0.3, 0.2188, 0.4, 0.25, 0.4, 0.25, 0.4, 0.2188, 0.4, 0.2188, 0.5, 0.25, 0.5, 0.25, 0.5, 0.2188, 0.5, 0.2187, 0.6, 0.25, 0.6, 0.25, 0.6, 0.2187, 0.6, 0.2187, 0.7, 0.25, 0.7, 0.25, 0.7, 0.2187, 0.7, 0.2187, 0.8, 0.25, 0.8, 0.25, 0.8, 0.2187, 0.8, 0.2187, 0.9, 0.25, 0.9, 0.2812, 0.0, 0.25, 0.0, 0.25, 0.1, 0.2812, 0.1, 0.2812, 0.1, 0.25, 0.1, 0.25, 0.2, 0.2812, 0.2, 0.2812, 0.2, 0.25, 0.2, 0.25, 0.3, 0.2812, 0.3, 0.2812, 0.3, 0.25, 0.3, 0.25, 0.4, 0.2812, 0.4, 0.2812, 0.4, 0.25, 0.4, 0.25, 0.5, 0.2812, 0.5, 0.2812, 0.5, 0.25, 0.5, 0.25, 0.6, 0.2812, 0.6, 0.2812, 0.6, 0.25, 0.6, 0.25, 0.7, 0.2812, 0.7, 0.2812, 0.7, 0.25, 0.7, 0.25, 0.8, 0.2812, 0.8, 0.2812, 0.8, 0.25, 0.8, 0.25, 0.9, 0.2812, 0.9, 0.3125, 0.0, 0.2812, 0.0, 0.2812, 0.1, 0.3125, 0.1, 0.3125, 0.1, 0.2812, 0.1, 0.2812, 0.2, 0.3125, 0.2, 0.3125, 0.2, 0.2812, 0.2, 0.2812, 0.3, 0.3125, 0.3, 0.3125, 0.3, 0.2812, 0.3, 0.2812, 0.4, 0.3125, 0.4, 0.3125, 0.4, 0.2812, 0.4, 0.2812, 0.5, 0.3125, 0.5, 0.3125, 0.5, 0.2812, 0.5, 0.2812, 0.6, 0.3125, 0.6, 0.3125, 0.6, 0.2812, 0.6, 0.2812, 0.7, 0.3125, 0.7, 0.3125, 0.7, 0.2812, 0.7, 0.2812, 0.8, 0.3125, 0.8, 0.3125, 0.8, 0.2812, 0.8, 0.2812, 0.9, 0.3125, 0.9, 0.3438, 0.0, 0.3125, 0.0, 0.3125, 0.1, 0.3438, 0.1, 0.3438, 0.1, 0.3125, 0.1, 0.3125, 0.2, 0.3437, 0.2, 0.3437, 0.2, 0.3125, 0.2, 0.3125, 0.3, 0.3437, 0.3, 0.3437, 0.3, 0.3125, 0.3, 0.3125, 0.4, 0.3437, 0.4, 0.3437, 0.4, 0.3125, 0.4, 0.3125, 0.5, 0.3437, 0.5, 0.3437, 0.5, 0.3125, 0.5, 0.3125, 0.6, 0.3438, 0.6, 0.3438, 0.6, 0.3125, 0.6, 0.3125, 0.7, 0.3438, 0.7, 0.3438, 0.7, 0.3125, 0.7, 0.3125, 0.8, 0.3438, 0.8, 0.3438, 0.8, 0.3125, 0.8, 0.3125, 0.9, 0.3438, 0.9, 0.375, 0.0, 0.3438, 0.0, 0.3438, 0.1, 0.375, 0.1, 0.375, 0.1, 0.3438, 0.1, 0.3437, 0.2, 0.375, 0.2, 0.375, 0.2, 0.3437, 0.2, 0.3437, 0.3, 0.375, 0.3, 0.375, 0.3, 0.3437, 0.3, 0.3437, 0.4, 0.375, 0.4, 0.375, 0.4, 0.3437, 0.4, 0.3437, 0.5, 0.375, 0.5, 0.375, 0.5, 0.3437, 0.5, 0.3438, 0.6, 0.375, 0.6, 0.375, 0.6, 0.3438, 0.6, 0.3438, 0.7, 0.375, 0.7, 0.375, 0.7, 0.3438, 0.7, 0.3438, 0.8, 0.375, 0.8, 0.375, 0.8, 0.3438, 0.8, 0.3438, 0.9, 0.375, 0.9, 0.4062, 0.0, 0.375, 0.0, 0.375, 0.1, 0.4062, 0.1, 0.4062, 0.1, 0.375, 0.1, 0.375, 0.2, 0.4062, 0.2, 0.4062, 0.2, 0.375, 0.2, 0.375, 0.3, 0.4063, 0.3, 0.4063, 0.3, 0.375, 0.3, 0.375, 0.4, 0.4063, 0.4, 0.4063, 0.4, 0.375, 0.4, 0.375, 0.5, 0.4062, 0.5, 0.4062, 0.5, 0.375, 0.5, 0.375, 0.6, 0.4062, 0.6, 0.4062, 0.6, 0.375, 0.6, 0.375, 0.7, 0.4062, 0.7, 0.4062, 0.7, 0.375, 0.7, 0.375, 0.8, 0.4062, 0.8, 0.4062, 0.8, 0.375, 0.8, 0.375, 0.9, 0.4062, 0.9, 0.4375, 0.0, 0.4062, 0.0, 0.4062, 0.1, 0.4375, 0.1, 0.4375, 0.1, 0.4062, 0.1, 0.4062, 0.2, 0.4375, 0.2, 0.4375, 0.2, 0.4062, 0.2, 0.4063, 0.3, 0.4375, 0.3, 0.4375, 0.3, 0.4063, 0.3, 0.4063, 0.4, 0.4375, 0.4, 0.4375, 0.4, 0.4063, 0.4, 0.4062, 0.5, 0.4375, 0.5, 0.4375, 0.5, 0.4062, 0.5, 0.4062, 0.6, 0.4375, 0.6, 0.4375, 0.6, 0.4062, 0.6, 0.4062, 0.7, 0.4375, 0.7, 0.4375, 0.7, 0.4062, 0.7, 0.4062, 0.8, 0.4375, 0.8, 0.4375, 0.8, 0.4062, 0.8, 0.4062, 0.9, 0.4375, 0.9, 0.4688, 0.0, 0.4375, 0.0, 0.4375, 0.1, 0.4688, 0.1, 0.4688, 0.1, 0.4375, 0.1, 0.4375, 0.2, 0.4688, 0.2, 0.4688, 0.2, 0.4375, 0.2, 0.4375, 0.3, 0.4688, 0.3, 0.4688, 0.3, 0.4375, 0.3, 0.4375, 0.4, 0.4688, 0.4, 0.4688, 0.4, 0.4375, 0.4, 0.4375, 0.5, 0.4688, 0.5, 0.4688, 0.5, 0.4375, 0.5, 0.4375, 0.6, 0.4688, 0.6, 0.4688, 0.6, 0.4375, 0.6, 0.4375, 0.7, 0.4688, 0.7, 0.4688, 0.7, 0.4375, 0.7, 0.4375, 0.8, 0.4688, 0.8, 0.4688, 0.8, 0.4375, 0.8, 0.4375, 0.9, 0.4688, 0.9, 0.5, 0.0, 0.4688, 0.0, 0.4688, 0.1, 0.5, 0.1, 0.5, 0.1, 0.4688, 0.1, 0.4688, 0.2, 0.5, 0.2, 0.5, 0.2, 0.4688, 0.2, 0.4688, 0.3, 0.5, 0.3, 0.5, 0.3, 0.4688, 0.3, 0.4688, 0.4, 0.5, 0.4, 0.5, 0.4, 0.4688, 0.4, 0.4688, 0.5, 0.5, 0.5, 0.5, 0.5, 0.4688, 0.5, 0.4688, 0.6, 0.5, 0.6, 0.5, 0.6, 0.4688, 0.6, 0.4688, 0.7, 0.5, 0.7, 0.5, 0.7, 0.4688, 0.7, 0.4688, 0.8, 0.5, 0.8, 0.5, 0.8, 0.4688, 0.8, 0.4688, 0.9, 0.5, 0.9, 0.5312, 0.0, 0.5, 0.0, 0.5, 0.1, 0.5312, 0.1, 0.5312, 0.1, 0.5, 0.1, 0.5, 0.2, 0.5312, 0.2, 0.5312, 0.2, 0.5, 0.2, 0.5, 0.3, 0.5312, 0.3, 0.5312, 0.3, 0.5, 0.3, 0.5, 0.4, 0.5312, 0.4, 0.5312, 0.4, 0.5, 0.4, 0.5, 0.5, 0.5312, 0.5, 0.5312, 0.5, 0.5, 0.5, 0.5, 0.6, 0.5312, 0.6, 0.5312, 0.6, 0.5, 0.6, 0.5, 0.7, 0.5312, 0.7, 0.5312, 0.7, 0.5, 0.7, 0.5, 0.8, 0.5312, 0.8, 0.5312, 0.8, 0.5, 0.8, 0.5, 0.9, 0.5312, 0.9, 0.5625, 0.0, 0.5312, 0.0, 0.5312, 0.1, 0.5625, 0.1, 0.5625, 0.1, 0.5312, 0.1, 0.5312, 0.2, 0.5625, 0.2, 0.5625, 0.2, 0.5312, 0.2, 0.5312, 0.3, 0.5625, 0.3, 0.5625, 0.3, 0.5312, 0.3, 0.5312, 0.4, 0.5625, 0.4, 0.5625, 0.4, 0.5312, 0.4, 0.5312, 0.5, 0.5625, 0.5, 0.5625, 0.5, 0.5312, 0.5, 0.5312, 0.6, 0.5625, 0.6, 0.5625, 0.6, 0.5312, 0.6, 0.5312, 0.7, 0.5625, 0.7, 0.5625, 0.7, 0.5312, 0.7, 0.5312, 0.8, 0.5625, 0.8, 0.5625, 0.8, 0.5312, 0.8, 0.5312, 0.9, 0.5625, 0.9, 0.5938, 0.0, 0.5625, 0.0, 0.5625, 0.1, 0.5938, 0.1, 0.5938, 0.1, 0.5625, 0.1, 0.5625, 0.2, 0.5938, 0.2, 0.5938, 0.2, 0.5625, 0.2, 0.5625, 0.3, 0.5938, 0.3, 0.5938, 0.3, 0.5625, 0.3, 0.5625, 0.4, 0.5938, 0.4, 0.5938, 0.4, 0.5625, 0.4, 0.5625, 0.5, 0.5938, 0.5, 0.5938, 0.5, 0.5625, 0.5, 0.5625, 0.6, 0.5938, 0.6, 0.5938, 0.6, 0.5625, 0.6, 0.5625, 0.7, 0.5938, 0.7, 0.5938, 0.7, 0.5625, 0.7, 0.5625, 0.8, 0.5938, 0.8, 0.5938, 0.8, 0.5625, 0.8, 0.5625, 0.9, 0.5938, 0.9, 0.625, 0.0, 0.5938, 0.0, 0.5938, 0.1, 0.625, 0.1, 0.625, 0.1, 0.5938, 0.1, 0.5938, 0.2, 0.625, 0.2, 0.625, 0.2, 0.5938, 0.2, 0.5938, 0.3, 0.625, 0.3, 0.625, 0.3, 0.5938, 0.3, 0.5938, 0.4, 0.625, 0.4, 0.625, 0.4, 0.5938, 0.4, 0.5938, 0.5, 0.625, 0.5, 0.625, 0.5, 0.5938, 0.5, 0.5938, 0.6, 0.625, 0.6, 0.625, 0.6, 0.5938, 0.6, 0.5938, 0.7, 0.625, 0.7, 0.625, 0.7, 0.5938, 0.7, 0.5938, 0.8, 0.625, 0.8, 0.625, 0.8, 0.5938, 0.8, 0.5938, 0.9, 0.625, 0.9, 0.6562, 0.0, 0.625, 0.0, 0.625, 0.1, 0.6562, 0.1, 0.6562, 0.1, 0.625, 0.1, 0.625, 0.2, 0.6562, 0.2, 0.6562, 0.2, 0.625, 0.2, 0.625, 0.3, 0.6563, 0.3, 0.6563, 0.3, 0.625, 0.3, 0.625, 0.4, 0.6563, 0.4, 0.6563, 0.4, 0.625, 0.4, 0.625, 0.5, 0.6562, 0.5, 0.6562, 0.5, 0.625, 0.5, 0.625, 0.6, 0.6562, 0.6, 0.6562, 0.6, 0.625, 0.6, 0.625, 0.7, 0.6562, 0.7, 0.6562, 0.7, 0.625, 0.7, 0.625, 0.8, 0.6562, 0.8, 0.6562, 0.8, 0.625, 0.8, 0.625, 0.9, 0.6562, 0.9, 0.6875, 0.0, 0.6562, 0.0, 0.6562, 0.1, 0.6875, 0.1, 0.6875, 0.1, 0.6562, 0.1, 0.6562, 0.2, 0.6875, 0.2, 0.6875, 0.2, 0.6562, 0.2, 0.6563, 0.3, 0.6875, 0.3, 0.6875, 0.3, 0.6563, 0.3, 0.6563, 0.4, 0.6875, 0.4, 0.6875, 0.4, 0.6563, 0.4, 0.6562, 0.5, 0.6875, 0.5, 0.6875, 0.5, 0.6562, 0.5, 0.6562, 0.6, 0.6875, 0.6, 0.6875, 0.6, 0.6562, 0.6, 0.6562, 0.7, 0.6875, 0.7, 0.6875, 0.7, 0.6562, 0.7, 0.6562, 0.8, 0.6875, 0.8, 0.6875, 0.8, 0.6562, 0.8, 0.6562, 0.9, 0.6875, 0.9, 0.7188, 0.0, 0.6875, 0.0, 0.6875, 0.1, 0.7188, 0.1, 0.7188, 0.1, 0.6875, 0.1, 0.6875, 0.2, 0.7188, 0.2, 0.7188, 0.2, 0.6875, 0.2, 0.6875, 0.3, 0.7188, 0.3, 0.7188, 0.3, 0.6875, 0.3, 0.6875, 0.4, 0.7188, 0.4, 0.7188, 0.4, 0.6875, 0.4, 0.6875, 0.5, 0.7188, 0.5, 0.7188, 0.5, 0.6875, 0.5, 0.6875, 0.6, 0.7188, 0.6, 0.7188, 0.6, 0.6875, 0.6, 0.6875, 0.7, 0.7187, 0.7, 0.7187, 0.7, 0.6875, 0.7, 0.6875, 0.8, 0.7187, 0.8, 0.7187, 0.8, 0.6875, 0.8, 0.6875, 0.9, 0.7187, 0.9, 0.75, 0.0, 0.7188, 0.0, 0.7188, 0.1, 0.75, 0.1, 0.75, 0.1, 0.7188, 0.1, 0.7188, 0.2, 0.75, 0.2, 0.75, 0.2, 0.7188, 0.2, 0.7188, 0.3, 0.75, 0.3, 0.75, 0.3, 0.7188, 0.3, 0.7188, 0.4, 0.75, 0.4, 0.75, 0.4, 0.7188, 0.4, 0.7188, 0.5, 0.75, 0.5, 0.75, 0.5, 0.7188, 0.5, 0.7188, 0.6, 0.75, 0.6, 0.75, 0.6, 0.7188, 0.6, 0.7187, 0.7, 0.75, 0.7, 0.75, 0.7, 0.7187, 0.7, 0.7187, 0.8, 0.75, 0.8, 0.75, 0.8, 0.7187, 0.8, 0.7187, 0.9, 0.75, 0.9, 0.7812, 0.0, 0.75, 0.0, 0.75, 0.1, 0.7812, 0.1, 0.7812, 0.1, 0.75, 0.1, 0.75, 0.2, 0.7812, 0.2, 0.7812, 0.2, 0.75, 0.2, 0.75, 0.3, 0.7812, 0.3, 0.7812, 0.3, 0.75, 0.3, 0.75, 0.4, 0.7812, 0.4, 0.7812, 0.4, 0.75, 0.4, 0.75, 0.5, 0.7812, 0.5, 0.7812, 0.5, 0.75, 0.5, 0.75, 0.6, 0.7813, 0.6, 0.7813, 0.6, 0.75, 0.6, 0.75, 0.7, 0.7813, 0.7, 0.7813, 0.7, 0.75, 0.7, 0.75, 0.8, 0.7813, 0.8, 0.7813, 0.8, 0.75, 0.8, 0.75, 0.9, 0.7812, 0.9, 0.8125, 0.0, 0.7812, 0.0, 0.7812, 0.1, 0.8125, 0.1, 0.8125, 0.1, 0.7812, 0.1, 0.7812, 0.2, 0.8125, 0.2, 0.8125, 0.2, 0.7812, 0.2, 0.7812, 0.3, 0.8125, 0.3, 0.8125, 0.3, 0.7812, 0.3, 0.7812, 0.4, 0.8125, 0.4, 0.8125, 0.4, 0.7812, 0.4, 0.7812, 0.5, 0.8125, 0.5, 0.8125, 0.5, 0.7812, 0.5, 0.7813, 0.6, 0.8125, 0.6, 0.8125, 0.6, 0.7813, 0.6, 0.7813, 0.7, 0.8125, 0.7, 0.8125, 0.7, 0.7813, 0.7, 0.7813, 0.8, 0.8125, 0.8, 0.8125, 0.8, 0.7813, 0.8, 0.7812, 0.9, 0.8125, 0.9, 0.8438, 0.0, 0.8125, 0.0, 0.8125, 0.1, 0.8438, 0.1, 0.8438, 0.1, 0.8125, 0.1, 0.8125, 0.2, 0.8437, 0.2, 0.8437, 0.2, 0.8125, 0.2, 0.8125, 0.3, 0.8438, 0.3, 0.8438, 0.3, 0.8125, 0.3, 0.8125, 0.4, 0.8438, 0.4, 0.8438, 0.4, 0.8125, 0.4, 0.8125, 0.5, 0.8438, 0.5, 0.8438, 0.5, 0.8125, 0.5, 0.8125, 0.6, 0.8438, 0.6, 0.8438, 0.6, 0.8125, 0.6, 0.8125, 0.7, 0.8438, 0.7, 0.8438, 0.7, 0.8125, 0.7, 0.8125, 0.8, 0.8438, 0.8, 0.8438, 0.8, 0.8125, 0.8, 0.8125, 0.9, 0.8438, 0.9, 0.875, 0.0, 0.8438, 0.0, 0.8438, 0.1, 0.875, 0.1, 0.875, 0.1, 0.8438, 0.1, 0.8437, 0.2, 0.875, 0.2, 0.875, 0.2, 0.8437, 0.2, 0.8438, 0.3, 0.875, 0.3, 0.875, 0.3, 0.8438, 0.3, 0.8438, 0.4, 0.875, 0.4, 0.875, 0.4, 0.8438, 0.4, 0.8438, 0.5, 0.875, 0.5, 0.875, 0.5, 0.8438, 0.5, 0.8438, 0.6, 0.875, 0.6, 0.875, 0.6, 0.8438, 0.6, 0.8438, 0.7, 0.875, 0.7, 0.875, 0.7, 0.8438, 0.7, 0.8438, 0.8, 0.875, 0.8, 0.875, 0.8, 0.8438, 0.8, 0.8438, 0.9, 0.875, 0.9, 0.9062, 0.0, 0.875, 0.0, 0.875, 0.1, 0.9062, 0.1, 0.9062, 0.1, 0.875, 0.1, 0.875, 0.2, 0.9062, 0.2, 0.9062, 0.2, 0.875, 0.2, 0.875, 0.3, 0.9062, 0.3, 0.9062, 0.3, 0.875, 0.3, 0.875, 0.4, 0.9062, 0.4, 0.9062, 0.4, 0.875, 0.4, 0.875, 0.5, 0.9062, 0.5, 0.9062, 0.5, 0.875, 0.5, 0.875, 0.6, 0.9062, 0.6, 0.9062, 0.6, 0.875, 0.6, 0.875, 0.7, 0.9062, 0.7, 0.9062, 0.7, 0.875, 0.7, 0.875, 0.8, 0.9062, 0.8, 0.9062, 0.8, 0.875, 0.8, 0.875, 0.9, 0.9062, 0.9, 0.9375, 0.0, 0.9062, 0.0, 0.9062, 0.1, 0.9375, 0.1, 0.9375, 0.1, 0.9062, 0.1, 0.9062, 0.2, 0.9375, 0.2, 0.9375, 0.2, 0.9062, 0.2, 0.9062, 0.3, 0.9375, 0.3, 0.9375, 0.3, 0.9062, 0.3, 0.9062, 0.4, 0.9375, 0.4, 0.9375, 0.4, 0.9062, 0.4, 0.9062, 0.5, 0.9375, 0.5, 0.9375, 0.5, 0.9062, 0.5, 0.9062, 0.6, 0.9375, 0.6, 0.9375, 0.6, 0.9062, 0.6, 0.9062, 0.7, 0.9375, 0.7, 0.9375, 0.7, 0.9062, 0.7, 0.9062, 0.8, 0.9375, 0.8, 0.9375, 0.8, 0.9062, 0.8, 0.9062, 0.9, 0.9375, 0.9, 0.9688, 0.0, 0.9375, 0.0, 0.9375, 0.1, 0.9688, 0.1, 0.9688, 0.1, 0.9375, 0.1, 0.9375, 0.2, 0.9687, 0.2, 0.9687, 0.2, 0.9375, 0.2, 0.9375, 0.3, 0.9688, 0.3, 0.9688, 0.3, 0.9375, 0.3, 0.9375, 0.4, 0.9688, 0.4, 0.9688, 0.4, 0.9375, 0.4, 0.9375, 0.5, 0.9688, 0.5, 0.9688, 0.5, 0.9375, 0.5, 0.9375, 0.6, 0.9688, 0.6, 0.9688, 0.6, 0.9375, 0.6, 0.9375, 0.7, 0.9688, 0.7, 0.9688, 0.7, 0.9375, 0.7, 0.9375, 0.8, 0.9688, 0.8, 0.9688, 0.8, 0.9375, 0.8, 0.9375, 0.9, 0.9688, 0.9, 1.0, 0.0, 0.9688, 0.0, 0.9688, 0.1, 1.0, 0.1, 1.0, 0.1, 0.9688, 0.1, 0.9687, 0.2, 1.0, 0.2, 1.0, 0.2, 0.9687, 0.2, 0.9688, 0.3, 1.0, 0.3, 1.0, 0.3, 0.9688, 0.3, 0.9688, 0.4, 1.0, 0.4, 1.0, 0.4, 0.9688, 0.4, 0.9688, 0.5, 1.0, 0.5, 1.0, 0.5, 0.9688, 0.5, 0.9688, 0.6, 1.0, 0.6, 1.0, 0.6, 0.9688, 0.6, 0.9688, 0.7, 1.0, 0.7, 1.0, 0.7, 0.9688, 0.7, 0.9688, 0.8, 1.0, 0.8, 1.0, 0.8, 0.9688, 0.8, 0.9688, 0.9, 1.0, 0.9, 0.5938, 1.0, 0.5938, 1.0, 0.5625, 1.0, 0.5625, 1.0, 0.0, 0.0, 0.0, 0.0, 0.03125, 0.0, 0.03125, 0.0, 0.3125, 1.0, 0.3125, 1.0, 0.2812, 1.0, 0.2812, 1.0, 0.8125, 0.0, 0.8125, 0.0, 0.8438, 0.0, 0.8438, 0.0, 0.03125, 1.0, 0.03125, 1.0, 0.0, 1.0, 0.0, 1.0, 0.5312, 0.0, 0.5312, 0.0, 0.5625, 0.0, 0.5625, 0.0, 0.8438, 1.0, 0.8438, 1.0, 0.8125, 1.0, 0.8125, 1.0, 0.25, 0.0, 0.25, 0.0, 0.2812, 0.0, 0.2812, 0.0, 0.5625, 1.0, 0.5625, 1.0, 0.5312, 1.0, 0.5312, 1.0, 0.2812, 1.0, 0.2812, 1.0, 0.25, 1.0, 0.25, 1.0, 0.7812, 0.0, 0.7812, 0.0, 0.8125, 0.0, 0.8125, 0.0, 0.5, 0.0, 0.5, 0.0, 0.5312, 0.0, 0.5312, 0.0, 0.8125, 1.0, 0.8125, 1.0, 0.7812, 1.0, 0.7812, 1.0, 0.2188, 0.0, 0.2188, 0.0, 0.25, 0.0, 0.25, 0.0, 0.5312, 1.0, 0.5312, 1.0, 0.5, 1.0, 0.5, 1.0, 0.25, 1.0, 0.25, 1.0, 0.2188, 1.0, 0.2188, 1.0, 0.75, 0.0, 0.75, 0.0, 0.7812, 0.0, 0.7812, 0.0, 0.4688, 0.0, 0.4688, 0.0, 0.5, 0.0, 0.5, 0.0, 0.7812, 1.0, 0.7812, 1.0, 0.75, 1.0, 0.75, 1.0, 0.1875, 0.0, 0.1875, 0.0, 0.2188, 0.0, 0.2188, 0.0, 0.5, 1.0, 0.5, 1.0, 0.4688, 1.0, 0.4688, 1.0, 0.2188, 1.0, 0.2188, 1.0, 0.1875, 1.0, 0.1875, 1.0, 0.7188, 0.0, 0.7188, 0.0, 0.75, 0.0, 0.75, 0.0, 0.4375, 0.0, 0.4375, 0.0, 0.4688, 0.0, 0.4688, 0.0, 0.75, 1.0, 0.75, 1.0, 0.7188, 1.0, 0.7188, 1.0, 0.9688, 0.0, 0.9688, 0.0, 1.0, 0.0, 1.0, 0.0, 0.1562, 0.0, 0.1562, 0.0, 0.1875, 0.0, 0.1875, 0.0, 0.4688, 1.0, 0.4688, 1.0, 0.4375, 1.0, 0.4375, 1.0, 1.0, 1.0, 1.0, 1.0, 0.9688, 1.0, 0.9688, 1.0, 0.1875, 1.0, 0.1875, 1.0, 0.1562, 1.0, 0.1562, 1.0, 0.6875, 0.0, 0.6875, 0.0, 0.7188, 0.0, 0.7188, 0.0, 0.4062, 0.0, 0.4062, 0.0, 0.4375, 0.0, 0.4375, 0.0, 0.7188, 1.0, 0.7188, 1.0, 0.6875, 1.0, 0.6875, 1.0, 0.125, 0.0, 0.125, 0.0, 0.1562, 0.0, 0.1562, 0.0, 0.4375, 1.0, 0.4375, 1.0, 0.4062, 1.0, 0.4062, 1.0, 0.9375, 0.0, 0.9375, 0.0, 0.9688, 0.0, 0.9688, 0.0, 0.1562, 1.0, 0.1562, 1.0, 0.125, 1.0, 0.125, 1.0, 0.6562, 0.0, 0.6562, 0.0, 0.6875, 0.0, 0.6875, 0.0, 0.9688, 1.0, 0.9688, 1.0, 0.9375, 1.0, 0.9375, 1.0, 0.375, 0.0, 0.375, 0.0, 0.4062, 0.0, 0.4062, 0.0, 0.6875, 1.0, 0.6875, 1.0, 0.6562, 1.0, 0.6562, 1.0, 0.09375, 0.0, 0.09375, 0.0, 0.125, 0.0, 0.125, 0.0, 0.4062, 1.0, 0.4062, 1.0, 0.375, 1.0, 0.375, 1.0, 0.9062, 0.0, 0.9062, 0.0, 0.9375, 0.0, 0.9375, 0.0, 0.125, 1.0, 0.125, 1.0, 0.09375, 1.0, 0.09375, 1.0, 0.625, 0.0, 0.625, 0.0, 0.6562, 0.0, 0.6562, 0.0, 0.9375, 1.0, 0.9375, 1.0, 0.9062, 1.0, 0.9062, 1.0, 0.3438, 0.0, 0.3438, 0.0, 0.375, 0.0, 0.375, 0.0, 0.6562, 1.0, 0.6562, 1.0, 0.625, 1.0, 0.625, 1.0, 0.0625, 0.0, 0.0625, 0.0, 0.09375, 0.0, 0.09375, 0.0, 0.375, 1.0, 0.375, 1.0, 0.3438, 1.0, 0.3438, 1.0, 0.875, 0.0, 0.875, 0.0, 0.9062, 0.0, 0.9062, 0.0, 0.09375, 1.0, 0.09375, 1.0, 0.0625, 1.0, 0.0625, 1.0, 0.5938, 0.0, 0.5938, 0.0, 0.625, 0.0, 0.625, 0.0, 0.9062, 1.0, 0.9062, 1.0, 0.875, 1.0, 0.875, 1.0, 0.3125, 0.0, 0.3125, 0.0, 0.3438, 0.0, 0.3438, 0.0, 0.625, 1.0, 0.625, 1.0, 0.5938, 1.0, 0.5938, 1.0, 0.03125, 0.0, 0.03125, 0.0, 0.0625, 0.0, 0.0625, 0.0, 0.3438, 1.0, 0.3438, 1.0, 0.3125, 1.0, 0.3125, 1.0, 0.8438, 0.0, 0.8438, 0.0, 0.875, 0.0, 0.875, 0.0, 0.0625, 1.0, 0.0625, 1.0, 0.03125, 1.0, 0.03125, 1.0, 0.5625, 0.0, 0.5625, 0.0, 0.5938, 0.0, 0.5938, 0.0, 0.875, 1.0, 0.875, 1.0, 0.8438, 1.0, 0.8438, 1.0, 0.2812, 0.0, 0.2812, 0.0, 0.3125, 0.0, 0.3125, 0.0])
me_cylinder_002.update()

# ---- objects
ob_body_down = bpy.data.objects.new('Body_down', me_cylinder_001)
ob_body_up = bpy.data.objects.new('Body_up', me_cylinder_002)

# ---- transforms, parenting, visibility, modifiers, constraints
ob_body_down.location = (0.0, 0.0, 0.0)
ob_body_up.location = (0.0, 0.0, 0.6091)
ob_body_up.scale = (0.5882, 0.5882, 0.5882)

# ---- collection membership
col_collection.objects.link(ob_body_down)
col_collection.objects.link(ob_body_up)

# ---- scene / render settings (as saved in the file)
scene.frame_start = 1; scene.frame_end = 250; scene.frame_set(1)
scene.render.engine = 'BLENDER_EEVEE_NEXT'
scene.cycles.sampling_pattern = 'TABULATED_SOBOL'
scene.cycles.use_light_tree = False
scene.view_settings.view_transform = 'Filmic'
bpy.context.view_layer.update()

# ---- added for rendering (the .blend has no active camera and no usable light): camera, sun
cam_auto = bpy.data.cameras.new('AutoCamera')
cam_auto.lens = 50.0
cam_auto.sensor_width = 36.0
cam_auto.clip_end = 1000.0
ob_auto_camera = bpy.data.objects.new('AutoCamera', cam_auto)
scene.collection.objects.link(ob_auto_camera)
ob_auto_camera.location = (15.6225, -18.747, 17.506)
ob_auto_camera.rotation_euler = (1.09748, -7.21219e-08, 0.694738)
scene.camera = ob_auto_camera
light_auto_sun = bpy.data.lights.new('AutoSun', 'SUN')
light_auto_sun.energy = 3.0
light_auto_sun.angle = 0.0523599
ob_auto_sun = bpy.data.objects.new('AutoSun', light_auto_sun)
scene.collection.objects.link(ob_auto_sun)
ob_auto_sun.rotation_euler = (0.872665, 0.174533, 0.523599)
bpy.context.view_layer.update()
